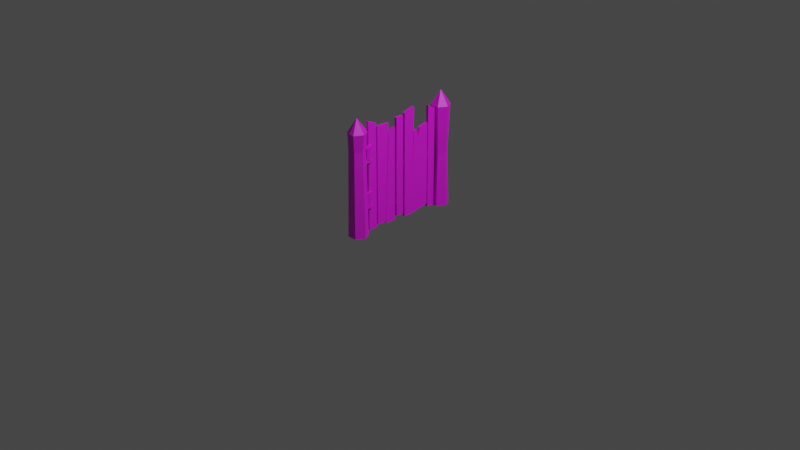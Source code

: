# Source: gate_1.blend  (saved by Blender 2.92.15; exported with 4.5.12 LTS)
import bpy
from mathutils import Matrix  # noqa: F401  (used for matrix-valued properties, if any)

bpy.ops.wm.read_factory_settings(use_empty=True)
scene = bpy.context.scene
scene.name = 'Scene'

# ---- collections
col_collection = bpy.data.collections.new('Collection'); scene.collection.children.link(col_collection)

# ---- images (referenced by path relative to the original .blend; pixels are not part of the script)
import os
ASSET_DIR = os.environ.get("B2B_ASSET_DIR", "")  # directory of the original .blend (textures are referenced by path, not embedded)
HERE = os.path.dirname(os.path.abspath(__file__))  # packed textures are extracted next to this script under _unpacked/

def load_image(name, relpath, width, height, colorspace="sRGB"):
    """Load a texture the original file referenced (path relative to the .blend, or extracted next to this script)."""
    p = next((c for c in (os.path.join(HERE, relpath), os.path.join(ASSET_DIR, relpath)) if relpath and os.path.exists(c)), "")
    if p:
        img = bpy.data.images.load(p, check_existing=True)
        img.name = name
    else:  # same state as the original file: an image datablock whose file is absent (Cycles renders it pink)
        img = bpy.data.images.new(name, width, height)
        img.source = "FILE"
        img.filepath = "//" + (relpath or name)
    img.colorspace_settings.name = colorspace
    return img
img_bigpalette_png = load_image('BigPalette.png', 'BigPalette.png', 1024, 1024, 'sRGB')

# ---- materials (node trees are filled in below, after node groups)
mat_bigpalette = bpy.data.materials.new('BigPalette')
mat_bigpalette.use_transparent_shadow = False
mat_bigpalette.diffuse_color = (1.0, 1.0, 1.0, 1.0)
mat_bigpalette.roughness = 0.5528
mat_bigpalette.specular_intensity = 1.0

# ---- material node trees
mat_bigpalette.use_nodes = True; mat_bigpalette.node_tree.nodes.clear()
_N = mat_bigpalette.node_tree.nodes; _L = mat_bigpalette.node_tree.links
n0 = _N.new('ShaderNodeBsdfPrincipled'); n0.name = 'Principled BSDF'; n0.location = (10, 300)
n0.distribution = 'GGX'
n0.subsurface_method = 'BURLEY'
n0.inputs[2].default_value = 0.5528
n0.inputs[3].default_value = 1.45
n0.inputs[13].default_value = 1.0
n0.inputs[27].default_value = (0.0, 0.0, 0.0, 1.0)
n0.inputs[28].default_value = 1.0
n1 = _N.new('ShaderNodeOutputMaterial'); n1.name = 'Material Output'; n1.location = (300, 300)
n2 = _N.new('ShaderNodeNormalMap'); n2.name = 'Normal Map'; n2.location = (-300, -300)
n2.label = 'Normal/Map'
n3 = _N.new('ShaderNodeTexImage'); n3.name = 'Image Texture'; n3.location = (-300, 600)
n3.image = img_bigpalette_png
_L.new(n0.outputs[0], n1.inputs[0])
_L.new(n2.outputs[0], n0.inputs[5])
_L.new(n3.outputs[0], n0.inputs[0])
n1.is_active_output = True

# ---- world
world_world = bpy.data.worlds.new('World'); scene.world = world_world
world_world.use_nodes = True; world_world.node_tree.nodes.clear()
_N = world_world.node_tree.nodes; _L = world_world.node_tree.links
n0 = _N.new('ShaderNodeOutputWorld'); n0.name = 'World Output'; n0.location = (300, 300)
n1 = _N.new('ShaderNodeBackground'); n1.name = 'Background'; n1.location = (10, 300)
n1.inputs[0].default_value = (0.05088, 0.05088, 0.05088, 1.0)
_L.new(n1.outputs[0], n0.inputs[0])
n0.is_active_output = True
world_world.color = (0.05088, 0.05088, 0.05088)
world_world.use_sun_shadow = False
world_world.sun_shadow_jitter_overblur = 0.0

# ---- cameras
cam_camera = bpy.data.cameras.new('Camera')
cam_camera.clip_end = 100.0
cam_camera.ortho_scale = 7.314

# ---- lights
light_light = bpy.data.lights.new('Light', 'POINT')
light_light.transmission_factor = 0.0
light_light.energy = 1000.0
light_light.shadow_soft_size = 0.1
light_light.shadow_maximum_resolution = 0.006
light_light.use_absolute_resolution = True

# ---- meshes
me_mesh_001 = bpy.data.meshes.new('Mesh.001')
me_mesh_001.from_pydata([(5.13, 0.2415, 45.78), (-5.13, 0.2415, 45.78), (-10.26, 0.2415, 54.67), (-5.13, 0.2415, 63.56), (5.13, 0.2415, 63.56), (10.26, 0.2415, 54.67), (5.13, 108.7, 45.78), (-5.13, 108.7, 45.78), (-10.26, 108.7, 54.67), (-3.327, 109.2, 60.92), (5.13, 108.7, 63.56), (10.26, 108.7, 54.67), (-2.655e-06, 122.9, 54.67), (-4.219, 90.6, 61.98), (-8.438, 90.6, 54.67), (-4.219, 90.6, 47.36), (4.219, 90.6, 47.36), (8.438, 90.6, 54.67), (4.219, 90.6, 61.98), (-6.889, 108.7, 60.51), (-1.045, 108.7, 63.56), (3.377, 26.14, 39.18), (-0.275, 26.14, 36.93), (-3.547, 26.14, 39.7), (-1.917, 26.14, 43.67), (2.362, 26.14, 43.35), (3.377, 28.69, 39.18), (-0.275, 28.69, 36.93), (-3.547, 28.69, 39.7), (-1.917, 28.69, 43.67), (2.362, 28.69, 43.35), (-4.968e-15, 26.14, 40.57), (-4.968e-15, 28.69, 40.57), (-1.917, 26.14, 48.38), (2.362, 26.14, 48.06), (2.362, 28.69, 48.06), (-1.917, 28.69, 48.38), (3.377, 74.45, 39.18), (-0.275, 74.45, 36.93), (-3.547, 74.45, 39.7), (-1.917, 74.45, 43.67), (2.362, 74.45, 43.35), (3.377, 77.0, 39.18), (-0.275, 77.0, 36.93), (-3.547, 77.0, 39.7), (-1.917, 77.0, 43.67), (2.362, 77.0, 43.35), (-4.968e-15, 74.45, 40.57), (-4.968e-15, 77.0, 40.57), (-1.917, 74.45, 48.38), (2.362, 74.45, 48.06), (2.362, 77.0, 48.06), (-1.917, 77.0, 48.38), (0.7991, 77.41, 37.94), (-1.65, 77.41, 37.94), (-3.3, 77.41, 40.8), (-1.65, 77.41, 43.66), (1.65, 77.41, 43.66), (3.3, 77.41, 40.8), (0.7991, 89.04, 37.94), (-1.65, 89.04, 37.94), (-3.3, 89.04, 40.8), (-1.65, 89.04, 43.66), (1.65, 89.04, 43.66), (3.3, 89.04, 40.8), (-2.655e-06, 77.41, 40.8), (-2.655e-06, 89.04, 40.8), (-1.528, 1.727, -38.28), (1.528, 1.727, -38.28), (-1.528, 112.1, -38.28), (1.528, 112.1, -38.28), (-1.528, 108.1, -47.01), (1.528, 108.1, -47.01), (-1.528, 1.727, -47.01), (1.528, 1.727, -47.01), (3.377, 40.71, 39.18), (-0.275, 40.71, 36.93), (-3.547, 40.71, 39.7), (-1.917, 40.71, 43.67), (2.362, 40.71, 43.35), (3.377, 43.26, 39.18), (-0.275, 43.26, 36.93), (-3.547, 43.26, 39.7), (-1.917, 43.26, 43.67), (2.362, 43.26, 43.35), (-4.968e-15, 40.71, 40.57), (-4.968e-15, 43.26, 40.57), (-1.917, 40.71, 48.38), (2.362, 40.71, 48.06), (2.362, 43.26, 48.06), (-1.917, 43.26, 48.38), (3.377, 89.28, 39.18), (-0.275, 89.28, 36.93), (-3.547, 89.28, 39.7), (-1.917, 89.28, 43.67), (2.362, 89.28, 43.35), (3.377, 91.82, 39.18), (-0.275, 91.82, 36.93), (-3.547, 91.82, 39.7), (-1.917, 91.82, 43.67), (2.362, 91.82, 43.35), (-4.968e-15, 89.28, 40.57), (-4.968e-15, 91.82, 40.57), (-1.917, 89.28, 48.38), (2.362, 89.28, 48.06), (2.362, 91.82, 48.06), (-1.917, 91.82, 48.38), (-2.302, 1.727, 18.63), (0.7543, 1.727, 18.63), (-2.302, 96.84, 14.64), (0.7543, 96.84, 14.64), (-2.302, 101.5, 6.549), (0.7543, 101.5, 6.549), (-2.302, 1.727, 6.549), (0.7543, 1.727, 6.549), (-4.788, 19.2, 39.63), (-0.1317, 17.19, 39.63), (-4.788, 23.6, 39.63), (-0.1317, 25.61, 39.63), (-4.787, 23.6, -42.3), (-0.1328, 25.61, -42.3), (-4.787, 19.2, -42.3), (-0.1328, 17.19, -42.3), (-3.811, 22.68, 23.06), (-3.811, 20.12, 23.06), (-1.109, 18.96, 23.06), (-1.109, 23.85, 23.06), (-4.733, 59.05, 39.63), (-0.1867, 57.08, 39.63), (-4.733, 63.34, 39.63), (-0.1867, 65.31, 39.63), (-5.236, 63.81, -42.3), (0.3159, 66.21, -42.3), (-5.236, 58.57, -42.3), (0.3159, 56.17, -42.3), (-1.175, 63.52, -9.604), (-3.745, 62.41, -9.604), (-3.745, 59.98, -9.604), (-1.175, 58.87, -9.604), (5.13, 0.2416, -65.72), (-5.13, 0.2416, -65.72), (-10.26, 0.2416, -56.84), (-5.13, 0.2416, -47.95), (5.13, 0.2416, -47.95), (10.26, 0.2416, -56.84), (5.13, 108.7, -65.72), (-5.13, 108.7, -65.72), (-10.26, 108.7, -56.84), (-5.13, 108.7, -47.95), (5.13, 108.7, -47.95), (10.26, 108.7, -56.84), (-2.655e-06, 124.4, -56.84), (-8.026, 58.12, -56.84), (-4.013, 58.12, -63.79), (4.013, 58.12, -63.79), (8.026, 58.12, -56.84), (4.013, 58.12, -49.89), (-4.013, 58.12, -49.89), (0.6825, 28.84, 37.94), (-1.65, 28.84, 37.94), (-3.3, 28.84, 40.8), (-1.65, 28.84, 43.66), (1.65, 28.84, 43.66), (3.3, 28.84, 40.8), (0.6825, 40.47, 37.94), (-1.65, 40.47, 37.94), (-3.3, 40.47, 40.8), (-1.65, 40.47, 43.66), (1.65, 40.47, 43.66), (3.3, 40.47, 40.8), (-2.655e-06, 28.84, 40.8), (-2.655e-06, 40.47, 40.8), (-1.528, 1.727, -15.47), (1.528, 1.727, -15.47), (-1.528, 89.87, -18.46), (1.528, 89.87, -18.46), (-1.528, 94.52, -37.16), (1.528, 94.52, -37.16), (-1.528, 5.421, -37.16), (1.528, 5.421, -37.16), (1.528, 91.94, -26.78), (-1.528, 91.87, -26.52), (-1.528, 83.84, -24.02), (-1.528, 90.86, -22.47), (1.528, 90.81, -22.24), (1.528, 84.05, -24.02), (-1.528, 4.192, 30.08), (1.528, 4.192, 30.08), (-1.528, 108.1, 30.08), (1.528, 108.1, 30.08), (1.528, 108.1, 15.56), (-1.528, 4.192, 19.54), (1.528, 4.192, 19.54), (-0.7641, 108.1, 15.56), (-1.528, 108.1, 19.19), (-1.528, 82.15, 16.55), (-0.8138, 1.727, -5.381), (2.243, 1.727, -5.381), (-0.8138, 112.8, -5.381), (2.243, 112.8, -5.381), (-0.8138, 116.4, -17.94), (2.243, 116.4, -17.94), (-0.8138, 1.727, -14.95), (2.243, 1.727, -14.95), (-1.947, 1.727, 41.17), (1.11, 1.727, 41.17), (-1.947, 116.1, 41.17), (1.11, 116.1, 41.17), (-1.947, 112.1, 31.25), (1.11, 112.1, 31.25), (-1.947, 1.727, 31.25), (1.11, 1.727, 31.25), (-1.528, 5.24, 4.886), (1.528, 5.24, 4.886), (-1.528, 110.5, 4.886), (1.528, 110.5, 4.886), (-1.528, 110.5, -3.769), (1.528, 110.5, -3.769), (-1.528, 5.24, -3.769), (1.528, 5.24, -3.769)], [], [(0, 1, 16), (16, 1, 15), (1, 2, 15), (15, 2, 14), (2, 3, 14), (14, 3, 13), (3, 4, 13), (13, 4, 18), (4, 5, 18), (18, 5, 17), (5, 0, 17), (17, 0, 16), (6, 7, 12), (7, 8, 12), (12, 19, 9), (9, 20, 12), (10, 11, 12), (11, 6, 12), (19, 13, 9), (15, 14, 7), (7, 14, 8), (16, 15, 6), (6, 15, 7), (17, 16, 11), (11, 16, 6), (18, 17, 10), (10, 17, 11), (13, 20, 9), (8, 19, 12), (13, 19, 14), (14, 19, 8), (13, 18, 20), (20, 18, 10), (12, 20, 10), (21, 22, 26), (26, 22, 27), (22, 23, 27), (27, 23, 28), (23, 24, 28), (28, 24, 29), (25, 21, 30), (30, 21, 26), (22, 21, 31), (23, 22, 31), (24, 23, 31), (25, 24, 31), (21, 25, 31), (26, 27, 32), (27, 28, 32), (28, 29, 32), (29, 30, 32), (30, 26, 32), (25, 34, 24), (24, 34, 33), (25, 30, 34), (34, 30, 35), (30, 29, 35), (35, 29, 36), (29, 24, 36), (36, 24, 33), (37, 38, 42), (42, 38, 43), (38, 39, 43), (43, 39, 44), (39, 40, 44), (44, 40, 45), (41, 37, 46), (46, 37, 42), (38, 37, 47), (39, 38, 47), (40, 39, 47), (41, 40, 47), (37, 41, 47), (42, 43, 48), (43, 44, 48), (44, 45, 48), (45, 46, 48), (46, 42, 48), (41, 50, 40), (40, 50, 49), (41, 46, 50), (50, 46, 51), (46, 45, 51), (51, 45, 52), (45, 40, 52), (52, 40, 49), (54, 55, 60), (60, 55, 61), (55, 56, 61), (61, 56, 62), (57, 58, 63), (63, 58, 64), (58, 53, 64), (64, 53, 59), (54, 53, 65), (55, 54, 65), (56, 55, 65), (57, 56, 65), (58, 57, 65), (53, 58, 65), (59, 60, 66), (60, 61, 66), (61, 62, 66), (62, 63, 66), (63, 64, 66), (64, 59, 66), (62, 56, 63), (63, 56, 57), (67, 68, 69), (69, 68, 70), (69, 70, 71), (71, 70, 72), (71, 72, 73), (73, 72, 74), (73, 74, 67), (67, 74, 68), (74, 72, 68), (68, 72, 70), (73, 67, 71), (71, 67, 69), (75, 76, 80), (80, 76, 81), (76, 77, 81), (81, 77, 82), (77, 78, 82), (82, 78, 83), (79, 75, 84), (84, 75, 80), (76, 75, 85), (77, 76, 85), (78, 77, 85), (79, 78, 85), (75, 79, 85), (80, 81, 86), (81, 82, 86), (82, 83, 86), (83, 84, 86), (84, 80, 86), (79, 88, 78), (78, 88, 87), (79, 84, 88), (88, 84, 89), (84, 83, 89), (89, 83, 90), (83, 78, 90), (90, 78, 87), (91, 92, 96), (96, 92, 97), (92, 93, 97), (97, 93, 98), (93, 94, 98), (98, 94, 99), (95, 91, 100), (100, 91, 96), (92, 91, 101), (93, 92, 101), (94, 93, 101), (95, 94, 101), (91, 95, 101), (96, 97, 102), (97, 98, 102), (98, 99, 102), (99, 100, 102), (100, 96, 102), (95, 104, 94), (94, 104, 103), (95, 100, 104), (104, 100, 105), (100, 99, 105), (105, 99, 106), (99, 94, 106), (106, 94, 103), (107, 108, 109), (109, 108, 110), (109, 110, 111), (111, 110, 112), (111, 112, 113), (113, 112, 114), (113, 114, 107), (107, 114, 108), (108, 114, 110), (110, 114, 112), (107, 109, 113), (113, 109, 111), (115, 116, 117), (117, 116, 118), (118, 126, 117), (117, 126, 123), (119, 120, 121), (121, 120, 122), (124, 125, 115), (115, 125, 116), (116, 125, 118), (118, 125, 126), (124, 115, 123), (123, 115, 117), (121, 124, 119), (119, 124, 123), (122, 125, 121), (121, 125, 124), (126, 125, 120), (120, 125, 122), (123, 126, 119), (119, 126, 120), (127, 128, 129), (129, 128, 130), (130, 135, 129), (129, 135, 136), (131, 132, 133), (133, 132, 134), (137, 138, 127), (127, 138, 128), (128, 138, 130), (130, 138, 135), (137, 127, 136), (136, 127, 129), (136, 135, 131), (131, 135, 132), (133, 137, 131), (131, 137, 136), (134, 138, 133), (133, 138, 137), (135, 138, 132), (132, 138, 134), (139, 140, 154), (154, 140, 153), (140, 141, 153), (153, 141, 152), (141, 142, 152), (152, 142, 157), (142, 143, 157), (157, 143, 156), (143, 144, 156), (156, 144, 155), (144, 139, 155), (155, 139, 154), (145, 146, 151), (146, 147, 151), (147, 148, 151), (148, 149, 151), (149, 150, 151), (150, 145, 151), (153, 152, 146), (146, 152, 147), (154, 153, 145), (145, 153, 146), (155, 154, 150), (150, 154, 145), (156, 155, 149), (149, 155, 150), (157, 156, 148), (148, 156, 149), (152, 157, 147), (147, 157, 148), (159, 160, 165), (165, 160, 166), (160, 161, 166), (166, 161, 167), (162, 163, 168), (168, 163, 169), (163, 158, 169), (169, 158, 164), (159, 158, 170), (160, 159, 170), (161, 160, 170), (162, 161, 170), (163, 162, 170), (158, 163, 170), (164, 165, 171), (165, 166, 171), (166, 167, 171), (167, 168, 171), (168, 169, 171), (169, 164, 171), (167, 161, 168), (168, 161, 162), (172, 173, 174), (174, 173, 175), (176, 177, 178), (178, 177, 179), (178, 179, 172), (172, 179, 173), (181, 180, 176), (176, 180, 177), (178, 182, 176), (182, 181, 176), (183, 182, 174), (174, 182, 172), (178, 172, 182), (175, 184, 174), (174, 184, 183), (184, 175, 185), (175, 173, 185), (173, 179, 185), (177, 180, 179), (180, 185, 179), (182, 185, 181), (181, 185, 180), (182, 183, 185), (185, 183, 184), (186, 187, 188), (188, 187, 189), (191, 192, 186), (186, 192, 187), (187, 192, 189), (189, 192, 190), (195, 194, 193), (189, 190, 194), (194, 190, 193), (195, 192, 191), (195, 188, 194), (191, 186, 195), (195, 186, 188), (188, 189, 194), (193, 190, 195), (195, 190, 192), (196, 197, 198), (198, 197, 199), (198, 199, 200), (200, 199, 201), (200, 201, 202), (202, 201, 203), (202, 203, 196), (196, 203, 197), (197, 203, 199), (199, 203, 201), (196, 198, 202), (202, 198, 200), (204, 205, 206), (206, 205, 207), (206, 207, 208), (208, 207, 209), (208, 209, 210), (210, 209, 211), (210, 211, 204), (204, 211, 205), (211, 209, 205), (205, 209, 207), (210, 204, 208), (208, 204, 206), (212, 213, 214), (214, 213, 215), (214, 215, 216), (216, 215, 217), (216, 217, 218), (218, 217, 219), (218, 219, 212), (212, 219, 213), (213, 219, 215), (215, 219, 217), (218, 212, 216), (216, 212, 214)])
me_mesh_001.polygons.foreach_set('use_smooth', [True] * 352)
_k = set([(0, 1), (0, 5), (0, 16), (1, 2), (1, 15), (2, 3), (2, 14), (3, 4), (3, 13), (4, 5), (4, 18), (5, 17), (6, 7), (6, 11), (6, 12), (6, 16), (7, 8), (7, 12), (7, 15), (8, 12), (8, 14), (8, 19), (9, 12), (9, 13), (9, 19), (9, 20), (10, 11), (10, 12), (10, 18), (10, 20), (11, 12), (11, 17), (12, 19), (12, 20), (13, 14), (13, 18), (13, 19), (13, 20), (14, 15), (15, 16), (16, 17), (17, 18), (21, 22), (21, 25), (21, 26), (22, 23), (22, 27), (23, 24), (23, 28), (24, 29), (24, 33), (25, 30), (25, 34), (26, 27), (26, 30), (27, 28), (28, 29), (29, 36), (30, 35), (33, 34), (33, 36), (34, 35), (35, 36), (37, 38), (37, 41), (37, 42), (38, 39), (38, 43), (39, 40), (39, 44), (40, 45), (40, 49), (41, 46), (41, 50), (42, 43), (42, 46), (43, 44), (44, 45), (45, 52), (46, 51), (49, 50), (49, 52), (50, 51), (51, 52), (53, 54), (53, 58), (53, 59), (54, 55), (54, 60), (55, 56), (55, 61), (56, 57), (56, 62), (57, 58), (57, 63), (58, 64), (59, 60), (59, 64), (60, 61), (61, 62), (62, 63), (63, 64), (67, 68), (67, 69), (67, 73), (68, 70), (68, 74), (69, 70), (69, 71), (70, 72), (71, 72), (71, 73), (72, 74), (73, 74), (75, 76), (75, 79), (75, 80), (76, 77), (76, 81), (77, 78), (77, 82), (78, 83), (78, 87), (79, 84), (79, 88), (80, 81), (80, 84), (81, 82), (82, 83), (83, 90), (84, 89), (87, 88), (87, 90), (88, 89), (89, 90), (91, 92), (91, 95), (91, 96), (92, 93), (92, 97), (93, 94), (93, 98), (94, 99), (94, 103), (95, 100), (95, 104), (96, 97), (96, 100), (97, 98), (98, 99), (99, 106), (100, 105), (103, 104), (103, 106), (104, 105), (105, 106), (107, 108), (107, 109), (107, 113), (108, 110), (108, 114), (109, 110), (109, 111), (110, 112), (111, 112), (111, 113), (112, 114), (113, 114), (115, 116), (115, 117), (115, 124), (116, 118), (116, 125), (117, 118), (117, 123), (118, 126), (119, 120), (119, 121), (119, 123), (120, 122), (120, 126), (121, 122), (121, 124), (122, 125), (123, 124), (123, 126), (124, 125), (125, 126), (127, 128), (127, 129), (127, 137), (128, 130), (128, 138), (129, 130), (129, 136), (130, 135), (131, 132), (131, 133), (131, 136), (132, 134), (132, 135), (133, 134), (133, 137), (134, 138), (135, 136), (135, 138), (136, 137), (137, 138), (139, 140), (139, 144), (139, 154), (140, 141), (140, 153), (141, 142), (141, 152), (142, 143), (142, 157), (143, 144), (143, 156), (144, 155), (145, 146), (145, 150), (145, 151), (145, 154), (146, 147), (146, 151), (146, 153), (147, 148), (147, 151), (147, 152), (148, 149), (148, 151), (148, 157), (149, 150), (149, 151), (149, 156), (150, 151), (150, 155), (152, 153), (152, 157), (153, 154), (154, 155), (155, 156), (156, 157), (158, 159), (158, 163), (158, 164), (159, 160), (159, 165), (160, 161), (160, 166), (161, 162), (161, 167), (162, 163), (162, 168), (163, 169), (164, 165), (164, 169), (165, 166), (166, 167), (167, 168), (168, 169), (172, 173), (172, 174), (172, 178), (173, 175), (173, 179), (174, 175), (174, 183), (175, 184), (176, 177), (176, 178), (176, 181), (177, 179), (177, 180), (178, 179), (180, 181), (180, 185), (181, 182), (182, 183), (182, 185), (183, 184), (184, 185), (186, 187), (186, 188), (186, 191), (187, 189), (187, 192), (188, 189), (188, 194), (189, 190), (190, 192), (190, 193), (191, 192), (191, 195), (193, 194), (193, 195), (194, 195), (196, 197), (196, 198), (196, 202), (197, 199), (197, 203), (198, 199), (198, 200), (199, 201), (200, 201), (200, 202), (201, 203), (202, 203), (204, 205), (204, 206), (204, 210), (205, 207), (205, 211), (206, 207), (206, 208), (207, 209), (208, 209), (208, 210), (209, 211), (210, 211), (212, 213), (212, 214), (212, 218), (213, 215), (213, 219), (214, 215), (214, 216), (215, 217), (216, 217), (216, 218), (217, 219), (218, 219)])
me_mesh_001.attributes.new('sharp_edge', 'BOOLEAN', 'EDGE').data.foreach_set('value', [ (min(e.vertices), max(e.vertices)) in _k for e in me_mesh_001.edges])
_uv = me_mesh_001.uv_layers.new(name='map1')
_uv.uv.foreach_set('vector', [0.008156, 0.74, 0.009133, 0.7399, 0.008723, 0.7486, 0.008723, 0.7486, 0.009133, 0.7399, 0.00953, 0.7485, 0.009133, 0.7399, 0.01011, 0.7399, 0.00953, 0.7485, 0.00953, 0.7485, 0.01011, 0.7399, 0.01034, 0.7485, 0.01011, 0.7399, 0.01108, 0.7399, 0.01034, 0.7485, 0.01034, 0.7485, 0.01108, 0.7399, 0.01603, 0.7494, 0.01108, 0.7399, 0.01206, 0.7399, 0.01603, 0.7494, 0.01603, 0.7494, 0.01206, 0.7399, 0.01195, 0.7485, 0.01206, 0.7399, 0.01304, 0.7399, 0.01195, 0.7485, 0.01195, 0.7485, 0.01304, 0.7399, 0.01276, 0.7485, 0.01304, 0.7399, 0.01401, 0.7399, 0.01276, 0.7485, 0.01276, 0.7485, 0.01401, 0.7399, 0.01357, 0.7485, 0.136, 0.7503, 0.1332, 0.7503, 0.1346, 0.7478, 0.1332, 0.7503, 0.1319, 0.7479, 0.1346, 0.7478, 0.1346, 0.7478, 0.1328, 0.7464, 0.1332, 0.7456, 0.1332, 0.7456, 0.1343, 0.7456, 0.1346, 0.7478, 0.136, 0.7456, 0.1373, 0.7479, 0.1346, 0.7478, 0.1373, 0.7479, 0.136, 0.7503, 0.1346, 0.7478, 0.1338, 0.7495, 0.1345, 0.7463, 0.1345, 0.7495, 0.00953, 0.7485, 0.01034, 0.7485, 0.0144, 0.7513, 0.0144, 0.7513, 0.01034, 0.7485, 0.01536, 0.7512, 0.008723, 0.7486, 0.00953, 0.7485, 0.01343, 0.7512, 0.01343, 0.7512, 0.00953, 0.7485, 0.0144, 0.7513, 0.01276, 0.7485, 0.01357, 0.7485, 0.01767, 0.7513, 0.01767, 0.7513, 0.01357, 0.7485, 0.01865, 0.7512, 0.01195, 0.7485, 0.01276, 0.7485, 0.01671, 0.7512, 0.01671, 0.7512, 0.01276, 0.7485, 0.01767, 0.7513, 0.1345, 0.7463, 0.1354, 0.7495, 0.1345, 0.7495, 0.1319, 0.7479, 0.1328, 0.7464, 0.1346, 0.7478, 0.01603, 0.7494, 0.01599, 0.7512, 0.01034, 0.7485, 0.01034, 0.7485, 0.01599, 0.7512, 0.01536, 0.7512, 0.01603, 0.7494, 0.01195, 0.7485, 0.01613, 0.7512, 0.01613, 0.7512, 0.01195, 0.7485, 0.01671, 0.7512, 0.1346, 0.7478, 0.1343, 0.7456, 0.136, 0.7456, 0.2217, 0.7057, 0.2217, 0.7066, 0.2212, 0.7057, 0.2212, 0.7057, 0.2217, 0.7066, 0.2212, 0.7066, 0.2217, 0.7066, 0.2217, 0.7074, 0.2212, 0.7066, 0.2212, 0.7066, 0.2217, 0.7074, 0.2212, 0.7074, 0.2217, 0.7074, 0.2217, 0.7082, 0.2212, 0.7074, 0.2212, 0.7074, 0.2217, 0.7082, 0.2212, 0.7082, 0.2225, 0.7082, 0.2225, 0.7073, 0.223, 0.7082, 0.223, 0.7082, 0.2225, 0.7073, 0.223, 0.7073, 0.2223, 0.7071, 0.223, 0.7076, 0.2223, 0.7078, 0.2216, 0.7076, 0.2223, 0.7071, 0.2223, 0.7078, 0.2219, 0.7084, 0.2216, 0.7076, 0.2223, 0.7078, 0.2227, 0.7084, 0.2219, 0.7084, 0.2223, 0.7078, 0.223, 0.7076, 0.2227, 0.7084, 0.2223, 0.7078, 0.2217, 0.7074, 0.2225, 0.7072, 0.2223, 0.7078, 0.2225, 0.7072, 0.223, 0.7078, 0.2223, 0.7078, 0.223, 0.7078, 0.2225, 0.7085, 0.2223, 0.7078, 0.2225, 0.7085, 0.2217, 0.7082, 0.2223, 0.7078, 0.2217, 0.7082, 0.2217, 0.7074, 0.2223, 0.7078, 0.2225, 0.7082, 0.2225, 0.7091, 0.2217, 0.7082, 0.2217, 0.7082, 0.2225, 0.7091, 0.2217, 0.7092, 0.2225, 0.7082, 0.223, 0.7082, 0.2225, 0.7091, 0.2225, 0.7091, 0.223, 0.7082, 0.223, 0.7091, 0.223, 0.7082, 0.2238, 0.7082, 0.223, 0.7091, 0.223, 0.7091, 0.2238, 0.7082, 0.2238, 0.7092, 0.2212, 0.7082, 0.2217, 0.7082, 0.2212, 0.7092, 0.2212, 0.7092, 0.2217, 0.7082, 0.2217, 0.7092, 0.2217, 0.7057, 0.2217, 0.7066, 0.2212, 0.7057, 0.2212, 0.7057, 0.2217, 0.7066, 0.2212, 0.7066, 0.2217, 0.7066, 0.2217, 0.7074, 0.2212, 0.7066, 0.2212, 0.7066, 0.2217, 0.7074, 0.2212, 0.7074, 0.2217, 0.7074, 0.2217, 0.7082, 0.2212, 0.7074, 0.2212, 0.7074, 0.2217, 0.7082, 0.2212, 0.7082, 0.2225, 0.7082, 0.2225, 0.7073, 0.223, 0.7082, 0.223, 0.7082, 0.2225, 0.7073, 0.223, 0.7073, 0.2223, 0.7071, 0.223, 0.7076, 0.2223, 0.7078, 0.2216, 0.7076, 0.2223, 0.7071, 0.2223, 0.7078, 0.2219, 0.7084, 0.2216, 0.7076, 0.2223, 0.7078, 0.2227, 0.7084, 0.2219, 0.7084, 0.2223, 0.7078, 0.223, 0.7076, 0.2227, 0.7084, 0.2223, 0.7078, 0.2217, 0.7074, 0.2225, 0.7072, 0.2223, 0.7078, 0.2225, 0.7072, 0.223, 0.7078, 0.2223, 0.7078, 0.223, 0.7078, 0.2225, 0.7085, 0.2223, 0.7078, 0.2225, 0.7085, 0.2217, 0.7082, 0.2223, 0.7078, 0.2217, 0.7082, 0.2217, 0.7074, 0.2223, 0.7078, 0.2225, 0.7082, 0.2225, 0.7091, 0.2217, 0.7082, 0.2217, 0.7082, 0.2225, 0.7091, 0.2217, 0.7092, 0.2225, 0.7082, 0.223, 0.7082, 0.2225, 0.7091, 0.2225, 0.7091, 0.223, 0.7082, 0.223, 0.7091, 0.223, 0.7082, 0.2238, 0.7082, 0.223, 0.7091, 0.223, 0.7091, 0.2238, 0.7082, 0.2238, 0.7092, 0.2212, 0.7082, 0.2217, 0.7082, 0.2212, 0.7092, 0.2212, 0.7092, 0.2217, 0.7082, 0.2217, 0.7092, 0.2077, 0.7005, 0.2074, 0.6998, 0.209, 0.7004, 0.209, 0.7004, 0.2074, 0.6998, 0.2093, 0.6998, 0.2074, 0.6998, 0.2075, 0.699, 0.2093, 0.6998, 0.2093, 0.6998, 0.2075, 0.699, 0.2092, 0.699, 0.2075, 0.7025, 0.2075, 0.7017, 0.2093, 0.7025, 0.2093, 0.7025, 0.2075, 0.7017, 0.2093, 0.7017, 0.2075, 0.7017, 0.2078, 0.7011, 0.2093, 0.7017, 0.2093, 0.7017, 0.2078, 0.7011, 0.209, 0.701, 0.2077, 0.7005, 0.2078, 0.7011, 0.2072, 0.7008, 0.2074, 0.6998, 0.2077, 0.7005, 0.2072, 0.7008, 0.2066, 0.7003, 0.2074, 0.6998, 0.2072, 0.7008, 0.2066, 0.7013, 0.2066, 0.7003, 0.2072, 0.7008, 0.2075, 0.7017, 0.2066, 0.7013, 0.2072, 0.7008, 0.2078, 0.7011, 0.2075, 0.7017, 0.2072, 0.7008, 0.209, 0.701, 0.209, 0.7004, 0.2096, 0.7007, 0.209, 0.7004, 0.2093, 0.6998, 0.2096, 0.7007, 0.2093, 0.6998, 0.2102, 0.7002, 0.2096, 0.7007, 0.2102, 0.7002, 0.2102, 0.7012, 0.2096, 0.7007, 0.2102, 0.7012, 0.2093, 0.7017, 0.2096, 0.7007, 0.2093, 0.7017, 0.209, 0.701, 0.2096, 0.7007, 0.2092, 0.699, 0.2066, 0.7003, 0.2102, 0.7012, 0.2102, 0.7012, 0.2066, 0.7003, 0.2075, 0.7025, 0.00848, 0.7478, 0.00848, 0.7472, 0.01699, 0.7478, 0.01699, 0.7478, 0.00848, 0.7472, 0.01699, 0.7472, 0.01743, 0.7485, 0.01743, 0.7492, 0.01668, 0.7485, 0.01668, 0.7485, 0.01743, 0.7492, 0.01668, 0.7492, 0.01668, 0.7485, 0.01668, 0.7492, 0.00848, 0.7485, 0.00848, 0.7485, 0.01668, 0.7492, 0.00848, 0.7492, 0.00848, 0.7485, 0.00848, 0.7492, 0.007799, 0.7485, 0.007799, 0.7485, 0.00848, 0.7492, 0.007799, 0.7492, 0.00848, 0.7465, 0.01668, 0.7465, 0.00848, 0.7472, 0.00848, 0.7472, 0.01668, 0.7465, 0.01699, 0.7472, 0.00848, 0.7485, 0.00848, 0.7478, 0.01668, 0.7485, 0.01668, 0.7485, 0.00848, 0.7478, 0.01699, 0.7478, 0.2217, 0.7057, 0.2217, 0.7066, 0.2212, 0.7057, 0.2212, 0.7057, 0.2217, 0.7066, 0.2212, 0.7066, 0.2217, 0.7066, 0.2217, 0.7074, 0.2212, 0.7066, 0.2212, 0.7066, 0.2217, 0.7074, 0.2212, 0.7074, 0.2217, 0.7074, 0.2217, 0.7082, 0.2212, 0.7074, 0.2212, 0.7074, 0.2217, 0.7082, 0.2212, 0.7082, 0.2225, 0.7082, 0.2225, 0.7073, 0.223, 0.7082, 0.223, 0.7082, 0.2225, 0.7073, 0.223, 0.7073, 0.2223, 0.7071, 0.223, 0.7076, 0.2223, 0.7078, 0.2216, 0.7076, 0.2223, 0.7071, 0.2223, 0.7078, 0.2219, 0.7084, 0.2216, 0.7076, 0.2223, 0.7078, 0.2227, 0.7084, 0.2219, 0.7084, 0.2223, 0.7078, 0.223, 0.7076, 0.2227, 0.7084, 0.2223, 0.7078, 0.2217, 0.7074, 0.2225, 0.7072, 0.2223, 0.7078, 0.2225, 0.7072, 0.223, 0.7078, 0.2223, 0.7078, 0.223, 0.7078, 0.2225, 0.7085, 0.2223, 0.7078, 0.2225, 0.7085, 0.2217, 0.7082, 0.2223, 0.7078, 0.2217, 0.7082, 0.2217, 0.7074, 0.2223, 0.7078, 0.2225, 0.7082, 0.2225, 0.7091, 0.2217, 0.7082, 0.2217, 0.7082, 0.2225, 0.7091, 0.2217, 0.7092, 0.2225, 0.7082, 0.223, 0.7082, 0.2225, 0.7091, 0.2225, 0.7091, 0.223, 0.7082, 0.223, 0.7091, 0.223, 0.7082, 0.2238, 0.7082, 0.223, 0.7091, 0.223, 0.7091, 0.2238, 0.7082, 0.2238, 0.7092, 0.2212, 0.7082, 0.2217, 0.7082, 0.2212, 0.7092, 0.2212, 0.7092, 0.2217, 0.7082, 0.2217, 0.7092, 0.2217, 0.7057, 0.2217, 0.7066, 0.2212, 0.7057, 0.2212, 0.7057, 0.2217, 0.7066, 0.2212, 0.7066, 0.2217, 0.7066, 0.2217, 0.7074, 0.2212, 0.7066, 0.2212, 0.7066, 0.2217, 0.7074, 0.2212, 0.7074, 0.2217, 0.7074, 0.2217, 0.7082, 0.2212, 0.7074, 0.2212, 0.7074, 0.2217, 0.7082, 0.2212, 0.7082, 0.2225, 0.7082, 0.2225, 0.7073, 0.223, 0.7082, 0.223, 0.7082, 0.2225, 0.7073, 0.223, 0.7073, 0.2223, 0.7071, 0.223, 0.7076, 0.2223, 0.7078, 0.2216, 0.7076, 0.2223, 0.7071, 0.2223, 0.7078, 0.2219, 0.7084, 0.2216, 0.7076, 0.2223, 0.7078, 0.2227, 0.7084, 0.2219, 0.7084, 0.2223, 0.7078, 0.223, 0.7076, 0.2227, 0.7084, 0.2223, 0.7078, 0.2217, 0.7074, 0.2225, 0.7072, 0.2223, 0.7078, 0.2225, 0.7072, 0.223, 0.7078, 0.2223, 0.7078, 0.223, 0.7078, 0.2225, 0.7085, 0.2223, 0.7078, 0.2225, 0.7085, 0.2217, 0.7082, 0.2223, 0.7078, 0.2217, 0.7082, 0.2217, 0.7074, 0.2223, 0.7078, 0.2225, 0.7082, 0.2225, 0.7091, 0.2217, 0.7082, 0.2217, 0.7082, 0.2225, 0.7091, 0.2217, 0.7092, 0.2225, 0.7082, 0.223, 0.7082, 0.2225, 0.7091, 0.2225, 0.7091, 0.223, 0.7082, 0.223, 0.7091, 0.223, 0.7082, 0.2238, 0.7082, 0.223, 0.7091, 0.223, 0.7091, 0.2238, 0.7082, 0.2238, 0.7092, 0.2212, 0.7082, 0.2217, 0.7082, 0.2212, 0.7092, 0.2212, 0.7092, 0.2217, 0.7082, 0.2217, 0.7092, 0.02211, 0.7454, 0.02279, 0.7454, 0.02178, 0.7526, 0.02178, 0.7526, 0.02279, 0.7454, 0.02246, 0.7527, 0.02178, 0.7526, 0.02246, 0.7527, 0.02175, 0.7534, 0.02175, 0.7534, 0.02246, 0.7527, 0.02243, 0.7534, 0.02111, 0.753, 0.02043, 0.753, 0.0211, 0.7454, 0.0211, 0.7454, 0.02043, 0.753, 0.02042, 0.7454, 0.0211, 0.7454, 0.02042, 0.7454, 0.0211, 0.7443, 0.0211, 0.7443, 0.02042, 0.7454, 0.02042, 0.7443, 0.02279, 0.7454, 0.02379, 0.7455, 0.02246, 0.7527, 0.02246, 0.7527, 0.02379, 0.7455, 0.0231, 0.7531, 0.02211, 0.7454, 0.02178, 0.7526, 0.0211, 0.7454, 0.0211, 0.7454, 0.02178, 0.7526, 0.02111, 0.753, 0.2054, 0.7025, 0.2013, 0.7046, 0.2049, 0.7006, 0.2049, 0.7006, 0.2013, 0.7046, 0.2004, 0.7004, 0.205, 0.6967, 0.2064, 0.6982, 0.2049, 0.7006, 0.2049, 0.7006, 0.2064, 0.6982, 0.2067, 0.7003, 0.2085, 0.6997, 0.2118, 0.698, 0.2089, 0.7013, 0.2089, 0.7013, 0.2118, 0.698, 0.2126, 0.7014, 0.2069, 0.7018, 0.2079, 0.7037, 0.2054, 0.7025, 0.2054, 0.7025, 0.2079, 0.7037, 0.2075, 0.7057, 0.2163, 0.701, 0.2144, 0.7002, 0.2153, 0.6967, 0.2153, 0.6967, 0.2144, 0.7002, 0.2139, 0.6982, 0.2069, 0.7018, 0.2054, 0.7025, 0.2067, 0.7003, 0.2067, 0.7003, 0.2054, 0.7025, 0.2049, 0.7006, 0.2089, 0.7013, 0.2069, 0.7018, 0.2085, 0.6997, 0.2085, 0.6997, 0.2069, 0.7018, 0.2067, 0.7003, 0.21, 0.7042, 0.2079, 0.7037, 0.2089, 0.7013, 0.2089, 0.7013, 0.2079, 0.7037, 0.2069, 0.7018, 0.2139, 0.6982, 0.2144, 0.7002, 0.2118, 0.698, 0.2118, 0.698, 0.2144, 0.7002, 0.2126, 0.7014, 0.2067, 0.7003, 0.2064, 0.6982, 0.2085, 0.6997, 0.2085, 0.6997, 0.2064, 0.6982, 0.208, 0.6967, 0.2083, 0.7018, 0.2049, 0.7036, 0.2079, 0.7002, 0.2079, 0.7002, 0.2049, 0.7036, 0.2041, 0.7001, 0.2068, 0.6973, 0.2089, 0.6978, 0.2079, 0.7002, 0.2079, 0.7002, 0.2089, 0.6978, 0.2099, 0.6997, 0.2114, 0.699, 0.2156, 0.6969, 0.2119, 0.7009, 0.2119, 0.7009, 0.2156, 0.6969, 0.2165, 0.7011, 0.2101, 0.7013, 0.2104, 0.7034, 0.2083, 0.7018, 0.2083, 0.7018, 0.2104, 0.7034, 0.2088, 0.7049, 0.2049, 0.7036, 0.2028, 0.7033, 0.2041, 0.7001, 0.2041, 0.7001, 0.2028, 0.7033, 0.2023, 0.7013, 0.2101, 0.7013, 0.2083, 0.7018, 0.2099, 0.6997, 0.2099, 0.6997, 0.2083, 0.7018, 0.2079, 0.7002, 0.2099, 0.6997, 0.2089, 0.6978, 0.2114, 0.699, 0.2114, 0.699, 0.2089, 0.6978, 0.2093, 0.6958, 0.2119, 0.7009, 0.2101, 0.7013, 0.2114, 0.699, 0.2114, 0.699, 0.2101, 0.7013, 0.2099, 0.6997, 0.2118, 0.7049, 0.2104, 0.7034, 0.2119, 0.7009, 0.2119, 0.7009, 0.2104, 0.7034, 0.2101, 0.7013, 0.2023, 0.7013, 0.2028, 0.7033, 0.2004, 0.7005, 0.2004, 0.7005, 0.2028, 0.7033, 0.2014, 0.7049, 0.008396, 0.7394, 0.009372, 0.7394, 0.008975, 0.7449, 0.008975, 0.7449, 0.009372, 0.7394, 0.009743, 0.7449, 0.009372, 0.7394, 0.01034, 0.7393, 0.009743, 0.7449, 0.009743, 0.7449, 0.01034, 0.7393, 0.01052, 0.7449, 0.01034, 0.7393, 0.01131, 0.7393, 0.01052, 0.7449, 0.01052, 0.7449, 0.01131, 0.7393, 0.01129, 0.7449, 0.01131, 0.7393, 0.01227, 0.7393, 0.01129, 0.7449, 0.01129, 0.7449, 0.01227, 0.7393, 0.01207, 0.7449, 0.01227, 0.7393, 0.01324, 0.7394, 0.01207, 0.7449, 0.01207, 0.7449, 0.01324, 0.7394, 0.01285, 0.7449, 0.01324, 0.7394, 0.01421, 0.7395, 0.01285, 0.7449, 0.01285, 0.7449, 0.01421, 0.7395, 0.01361, 0.7449, 0.136, 0.7504, 0.1332, 0.7504, 0.1346, 0.7479, 0.1332, 0.7504, 0.1317, 0.7479, 0.1346, 0.7479, 0.1317, 0.7479, 0.1332, 0.7455, 0.1346, 0.7479, 0.1332, 0.7455, 0.136, 0.7455, 0.1346, 0.7479, 0.136, 0.7455, 0.1375, 0.7479, 0.1346, 0.7479, 0.1375, 0.7479, 0.136, 0.7504, 0.1346, 0.7479, 0.009743, 0.7449, 0.01052, 0.7449, 0.01424, 0.7507, 0.01424, 0.7507, 0.01052, 0.7449, 0.0152, 0.7507, 0.008975, 0.7449, 0.009743, 0.7449, 0.01327, 0.7506, 0.01327, 0.7506, 0.009743, 0.7449, 0.01424, 0.7507, 0.01285, 0.7449, 0.01361, 0.7449, 0.01809, 0.7507, 0.01809, 0.7507, 0.01361, 0.7449, 0.01907, 0.7506, 0.01207, 0.7449, 0.01285, 0.7449, 0.01713, 0.7507, 0.01713, 0.7507, 0.01285, 0.7449, 0.01809, 0.7507, 0.01129, 0.7449, 0.01207, 0.7449, 0.01616, 0.7507, 0.01616, 0.7507, 0.01207, 0.7449, 0.01713, 0.7507, 0.01052, 0.7449, 0.01129, 0.7449, 0.0152, 0.7507, 0.0152, 0.7507, 0.01129, 0.7449, 0.01616, 0.7507, 0.209, 0.701, 0.2093, 0.7017, 0.2078, 0.7011, 0.2078, 0.7011, 0.2093, 0.7017, 0.2075, 0.7017, 0.2093, 0.7017, 0.2093, 0.7025, 0.2075, 0.7017, 0.2075, 0.7017, 0.2093, 0.7025, 0.2075, 0.7025, 0.2092, 0.699, 0.2093, 0.6998, 0.2075, 0.699, 0.2075, 0.699, 0.2093, 0.6998, 0.2074, 0.6998, 0.2093, 0.6998, 0.209, 0.7004, 0.2074, 0.6998, 0.2074, 0.6998, 0.209, 0.7004, 0.2077, 0.7005, 0.209, 0.701, 0.209, 0.7004, 0.2096, 0.7007, 0.2093, 0.7017, 0.209, 0.701, 0.2096, 0.7007, 0.2102, 0.7012, 0.2093, 0.7017, 0.2096, 0.7007, 0.2102, 0.7002, 0.2102, 0.7012, 0.2096, 0.7007, 0.2093, 0.6998, 0.2102, 0.7002, 0.2096, 0.7007, 0.209, 0.7004, 0.2093, 0.6998, 0.2096, 0.7007, 0.2077, 0.7005, 0.2078, 0.7011, 0.2072, 0.7008, 0.2078, 0.7011, 0.2075, 0.7017, 0.2072, 0.7008, 0.2075, 0.7017, 0.2066, 0.7013, 0.2072, 0.7008, 0.2066, 0.7013, 0.2066, 0.7003, 0.2072, 0.7008, 0.2066, 0.7003, 0.2074, 0.6998, 0.2072, 0.7008, 0.2074, 0.6998, 0.2077, 0.7005, 0.2072, 0.7008, 0.2075, 0.7025, 0.2102, 0.7012, 0.2066, 0.7003, 0.2066, 0.7003, 0.2102, 0.7012, 0.2092, 0.699, 0.02666, 0.7489, 0.02665, 0.7499, 0.01734, 0.7488, 0.01734, 0.7488, 0.02665, 0.7499, 0.01737, 0.7498, 0.01663, 0.7514, 0.01712, 0.7507, 0.02624, 0.752, 0.02624, 0.752, 0.01712, 0.7507, 0.02626, 0.751, 0.02624, 0.752, 0.02626, 0.751, 0.02743, 0.752, 0.02743, 0.752, 0.02626, 0.751, 0.02746, 0.751, 0.01658, 0.7503, 0.01726, 0.7502, 0.01663, 0.7514, 0.01663, 0.7514, 0.01726, 0.7502, 0.01712, 0.7507, 0.02624, 0.7478, 0.01796, 0.7485, 0.01681, 0.7478, 0.01796, 0.7485, 0.0171, 0.7484, 0.01681, 0.7478, 0.01722, 0.7486, 0.01796, 0.7485, 0.01734, 0.7488, 0.01734, 0.7488, 0.01796, 0.7485, 0.02666, 0.7489, 0.02624, 0.7478, 0.02666, 0.7489, 0.01796, 0.7485, 0.01737, 0.7498, 0.01729, 0.7498, 0.01673, 0.7495, 0.01673, 0.7495, 0.01729, 0.7498, 0.01675, 0.7497, 0.01729, 0.7498, 0.01737, 0.7498, 0.018, 0.7501, 0.01737, 0.7498, 0.02665, 0.7499, 0.018, 0.7501, 0.02665, 0.7499, 0.02626, 0.751, 0.018, 0.7501, 0.01712, 0.7507, 0.01726, 0.7502, 0.02626, 0.751, 0.01726, 0.7502, 0.018, 0.7501, 0.02626, 0.751, 0.01689, 0.75, 0.018, 0.7501, 0.01658, 0.7503, 0.01658, 0.7503, 0.018, 0.7501, 0.01726, 0.7502, 0.01689, 0.75, 0.01675, 0.7497, 0.018, 0.7501, 0.018, 0.7501, 0.01675, 0.7497, 0.01729, 0.7498, 0.01247, 0.7426, 0.01328, 0.7425, 0.01278, 0.7521, 0.01278, 0.7521, 0.01328, 0.7425, 0.01359, 0.7521, 0.01469, 0.7425, 0.01387, 0.7425, 0.01465, 0.7419, 0.01465, 0.7419, 0.01387, 0.7425, 0.01384, 0.7419, 0.01328, 0.7425, 0.01387, 0.7425, 0.01359, 0.7521, 0.01359, 0.7521, 0.01387, 0.7425, 0.0144, 0.7521, 0.01194, 0.7498, 0.01216, 0.7522, 0.01188, 0.7522, 0.01359, 0.7521, 0.01362, 0.7529, 0.01279, 0.7527, 0.01279, 0.7527, 0.01362, 0.7529, 0.01301, 0.7529, 0.01508, 0.7496, 0.01387, 0.7425, 0.01469, 0.7425, 0.01194, 0.7498, 0.01278, 0.7521, 0.01216, 0.7522, 0.01188, 0.7426, 0.01247, 0.7426, 0.01194, 0.7498, 0.01194, 0.7498, 0.01247, 0.7426, 0.01278, 0.7521, 0.01278, 0.7521, 0.01359, 0.7521, 0.01279, 0.7527, 0.01501, 0.752, 0.0144, 0.7521, 0.01508, 0.7496, 0.01508, 0.7496, 0.0144, 0.7521, 0.01387, 0.7425, 0.02282, 0.7541, 0.02205, 0.7541, 0.02285, 0.7444, 0.02285, 0.7444, 0.02205, 0.7541, 0.02208, 0.7444, 0.02052, 0.7433, 0.02129, 0.7432, 0.02054, 0.7441, 0.02054, 0.7441, 0.02129, 0.7432, 0.02131, 0.7441, 0.02054, 0.7441, 0.02131, 0.7441, 0.0207, 0.7541, 0.0207, 0.7541, 0.02131, 0.7441, 0.02147, 0.7541, 0.0207, 0.7541, 0.02147, 0.7541, 0.0207, 0.7547, 0.0207, 0.7547, 0.02147, 0.7541, 0.02147, 0.7547, 0.02205, 0.7541, 0.02147, 0.7541, 0.02208, 0.7444, 0.02208, 0.7444, 0.02147, 0.7541, 0.02131, 0.7441, 0.02282, 0.7541, 0.02285, 0.7444, 0.02341, 0.7541, 0.02341, 0.7541, 0.02285, 0.7444, 0.02362, 0.7441, 0.01195, 0.7428, 0.01277, 0.7428, 0.01206, 0.7533, 0.01206, 0.7533, 0.01277, 0.7428, 0.01287, 0.7533, 0.01206, 0.7533, 0.01287, 0.7533, 0.01206, 0.7542, 0.01206, 0.7542, 0.01287, 0.7533, 0.01288, 0.7542, 0.01449, 0.7529, 0.01368, 0.7529, 0.01439, 0.7428, 0.01439, 0.7428, 0.01368, 0.7529, 0.01358, 0.7428, 0.01439, 0.7428, 0.01358, 0.7428, 0.01439, 0.742, 0.01439, 0.742, 0.01358, 0.7428, 0.01357, 0.742, 0.01358, 0.7428, 0.01368, 0.7529, 0.01277, 0.7428, 0.01277, 0.7428, 0.01368, 0.7529, 0.01287, 0.7533, 0.01114, 0.7428, 0.01195, 0.7428, 0.01124, 0.7529, 0.01124, 0.7529, 0.01195, 0.7428, 0.01206, 0.7533, 0.008623, 0.7479, 0.008623, 0.7472, 0.01671, 0.7479, 0.01671, 0.7479, 0.008623, 0.7472, 0.01671, 0.7472, 0.01739, 0.7486, 0.01739, 0.7492, 0.01671, 0.7486, 0.01671, 0.7486, 0.01739, 0.7492, 0.01671, 0.7492, 0.01671, 0.7486, 0.01671, 0.7492, 0.008623, 0.7486, 0.008623, 0.7486, 0.01671, 0.7492, 0.008623, 0.7492, 0.008623, 0.7486, 0.008623, 0.7492, 0.007944, 0.7486, 0.007944, 0.7486, 0.008623, 0.7492, 0.007944, 0.7492, 0.008623, 0.7472, 0.008622, 0.7465, 0.01671, 0.7472, 0.01671, 0.7472, 0.008622, 0.7465, 0.01671, 0.7465, 0.008623, 0.7486, 0.008623, 0.7479, 0.01671, 0.7486, 0.01671, 0.7486, 0.008623, 0.7479, 0.01671, 0.7479])
me_mesh_001.materials.append(mat_bigpalette)
me_mesh_001.use_remesh_fix_poles = True
me_mesh_001.use_remesh_preserve_attributes = False
me_mesh_001.use_mirror_vertex_groups = False
me_mesh_001.update()
me_mesh_001.normals_split_custom_set([tuple(v) for v in zip(*[iter([0.0, 0.01746, -0.9998, 0.0, 0.01746, -0.9998, 0.0, 0.01746, -0.9998, 0.0, 0.01746, -0.9998, 0.0, 0.01746, -0.9998, 0.0, 0.01746, -0.9998, -0.8659, 0.01746, -0.4999, -0.8659, 0.01746, -0.4999, -0.8659, 0.01746, -0.4999, -0.8659, 0.01746, -0.4999, -0.8659, 0.01746, -0.4999, -0.8659, 0.01746, -0.4999, -0.8659, 0.01746, 0.4999, -0.8659, 0.01746, 0.4999, -0.8659, 0.01746, 0.4999, -0.8659, 0.01746, 0.4999, -0.8659, 0.01746, 0.4999, -0.8659, 0.01746, 0.4999, 0.0, 0.01746, 0.9998, 0.0, 0.01746, 0.9998, 0.0, 0.01746, 0.9998, 0.0, 0.01746, 0.9998, 0.0, 0.01746, 0.9998, 0.0, 0.01746, 0.9998, 0.8659, 0.01746, 0.4999, 0.8659, 0.01746, 0.4999, 0.8659, 0.01746, 0.4999, 0.8659, 0.01746, 0.4999, 0.8659, 0.01746, 0.4999, 0.8659, 0.01746, 0.4999, 0.8659, 0.01746, -0.4999, 0.8659, 0.01746, -0.4999, 0.8659, 0.01746, -0.4999, 0.8659, 0.01746, -0.4999, 0.8659, 0.01746, -0.4999, 0.8659, 0.01746, -0.4999, 0.0, 0.5328, -0.8463, 0.0, 0.5328, -0.8463, 0.0, 0.5328, -0.8463, -0.7329, 0.5328, -0.4231, -0.7329, 0.5328, -0.4231, -0.7329, 0.5328, -0.4231, -0.1592, 0.4428, 0.8824, -0.1592, 0.4428, 0.8824, -0.1592, 0.4428, 0.8824, -0.6372, 0.4438, 0.6301, -0.6372, 0.4438, 0.6301, -0.6372, 0.4438, 0.6301, 0.7329, 0.5328, 0.4231, 0.7329, 0.5328, 0.4231, 0.7329, 0.5328, 0.4231, 0.7329, 0.5328, -0.4231, 0.7329, 0.5328, -0.4231, 0.7329, 0.5328, -0.4231, -0.1213, 0.06229, 0.9907, -0.1213, 0.06229, 0.9907, -0.1213, 0.06229, 0.9907, -0.8628, -0.08667, -0.4981, -0.8628, -0.08667, -0.4981, -0.8628, -0.08667, -0.4981, -0.8628, -0.08667, -0.4981, -0.8628, -0.08667, -0.4981, -0.8628, -0.08667, -0.4981, 0.0, -0.08667, -0.9962, 0.0, -0.08667, -0.9962, 0.0, -0.08667, -0.9962, 0.0, -0.08667, -0.9962, 0.0, -0.08667, -0.9962, 0.0, -0.08667, -0.9962, 0.8628, -0.08667, -0.4981, 0.8628, -0.08667, -0.4981, 0.8628, -0.08667, -0.4981, 0.8628, -0.08667, -0.4981, 0.8628, -0.08667, -0.4981, 0.8628, -0.08667, -0.4981, 0.8628, -0.08667, 0.4981, 0.8628, -0.08667, 0.4981, 0.8628, -0.08667, 0.4981, 0.8628, -0.08667, 0.4981, 0.8628, -0.08667, 0.4981, 0.8628, -0.08667, 0.4981, -0.7479, 0.07344, 0.6597, -0.7479, 0.07344, 0.6597, -0.7479, 0.07344, 0.6597, -0.7329, 0.5328, 0.4231, -0.7329, 0.5328, 0.4231, -0.7329, 0.5328, 0.4231, -0.8628, -0.08667, 0.4981, -0.8628, -0.08667, 0.4981, -0.8628, -0.08667, 0.4981, -0.8628, -0.08667, 0.4981, -0.8628, -0.08667, 0.4981, -0.8628, -0.08667, 0.4981, 0.0, -0.08667, 0.9962, 0.0, -0.08667, 0.9962, 0.0, -0.08667, 0.9962, 0.0, -0.08667, 0.9962, 0.0, -0.08667, 0.9962, 0.0, -0.08667, 0.9962, 0.0, 0.5328, 0.8463, 0.0, 0.5328, 0.8463, 0.0, 0.5328, 0.8463, 0.5252, 0.0, -0.851, 0.5252, 0.0, -0.851, 0.5252, 0.0, -0.851, 0.5252, 0.0, -0.851, 0.5252, 0.0, -0.851, 0.5252, 0.0, -0.851, -0.6471, 0.0, -0.7624, -0.6471, 0.0, -0.7624, -0.6471, 0.0, -0.7624, -0.6471, 0.0, -0.7624, -0.6471, 0.0, -0.7624, -0.6471, 0.0, -0.7624, -0.9251, 0.0, 0.3798, -0.9251, 0.0, 0.3798, -0.9251, 0.0, 0.3798, -0.9251, 0.0, 0.3798, -0.9251, 0.0, 0.3798, -0.9251, 0.0, 0.3798, 0.9716, 0.0, 0.2365, 0.9716, 0.0, 0.2365, 0.9716, 0.0, 0.2365, 0.9716, 0.0, 0.2365, 0.9716, 0.0, 0.2365, 0.9716, 0.0, 0.2365, 4.69e-07, -1.0, -4.89e-07, 7.58e-07, -1.0, -3.009e-07, 3.551e-07, -1.0, -4.363e-07, 1.299e-07, -1.0, -4.89e-07, 4.69e-07, -1.0, -4.89e-07, 3.551e-07, -1.0, -4.363e-07, 0.0, -1.0, -1.606e-07, 1.299e-07, -1.0, -4.89e-07, 3.551e-07, -1.0, -4.363e-07, 2.335e-07, -1.0, -3.356e-07, 0.0, -1.0, -1.606e-07, 3.551e-07, -1.0, -4.363e-07, 7.58e-07, -1.0, -3.009e-07, 2.335e-07, -1.0, -3.356e-07, 3.551e-07, -1.0, -4.363e-07, -7.58e-07, 1.0, 6.018e-07, -4.69e-07, 1.0, 6.018e-07, -3.551e-07, 1.0, 6.018e-07, -4.69e-07, 1.0, 6.018e-07, -1.299e-07, 1.0, 3.009e-07, -3.551e-07, 1.0, 6.018e-07, -1.299e-07, 1.0, 3.009e-07, 0.0, 1.0, 8.63e-08, -3.551e-07, 1.0, 6.018e-07, 0.0, 1.0, 8.63e-08, -2.335e-07, 1.0, 6.712e-07, -3.551e-07, 1.0, 6.018e-07, -2.335e-07, 1.0, 6.712e-07, -7.58e-07, 1.0, 6.018e-07, -3.551e-07, 1.0, 6.018e-07, 2.335e-07, -1.0, -3.356e-07, 0.0, -1.0, 0.0, 0.0, -1.0, -1.606e-07, 0.0, -1.0, -1.606e-07, 0.0, -1.0, 0.0, 0.0, -1.0, 0.0, 1.0, 0.0, 0.0, 1.0, 0.0, 0.0, 1.0, 0.0, 0.0, 1.0, 0.0, 0.0, 1.0, 0.0, 0.0, 1.0, 0.0, 0.0, -2.335e-07, 1.0, 6.712e-07, 0.0, 1.0, 8.63e-08, 0.0, 1.0, -1.8e-07, 0.0, 1.0, -1.8e-07, 0.0, 1.0, 8.63e-08, 0.0, 1.0, -3.394e-07, -1.0, 0.0, 2.532e-08, -1.0, 0.0, 2.532e-08, -1.0, 0.0, 2.532e-08, -1.0, 0.0, 2.532e-08, -1.0, 0.0, 2.532e-08, -1.0, 0.0, 2.532e-08, 0.5252, 0.0, -0.851, 0.5252, 0.0, -0.851, 0.5252, 0.0, -0.851, 0.5252, 0.0, -0.851, 0.5252, 0.0, -0.851, 0.5252, 0.0, -0.851, -0.6471, 0.0, -0.7624, -0.6471, 0.0, -0.7624, -0.6471, 0.0, -0.7624, -0.6471, 0.0, -0.7624, -0.6471, 0.0, -0.7624, -0.6471, 0.0, -0.7624, -0.9251, 0.0, 0.3798, -0.9251, 0.0, 0.3798, -0.9251, 0.0, 0.3798, -0.9251, 0.0, 0.3798, -0.9251, 0.0, 0.3798, -0.9251, 0.0, 0.3798, 0.9716, 0.0, 0.2365, 0.9716, 0.0, 0.2365, 0.9716, 0.0, 0.2365, 0.9716, 0.0, 0.2365, 0.9716, 0.0, 0.2365, 0.9716, 0.0, 0.2365, 0.0, -1.0, 1.505e-06, 0.0, -1.0, -1.327e-12, 0.0, -1.0, 1.204e-07, 0.0, -1.0, 3.009e-07, 0.0, -1.0, 1.505e-06, 0.0, -1.0, 1.204e-07, 0.0, -1.0, 0.0, 0.0, -1.0, 3.009e-07, 0.0, -1.0, 1.204e-07, 0.0, -1.0, -6.712e-07, 0.0, -1.0, 0.0, 0.0, -1.0, 1.204e-07, 0.0, -1.0, -1.327e-12, 0.0, -1.0, -6.712e-07, 0.0, -1.0, 1.204e-07, 0.0, 1.0, 1.505e-07, 0.0, 1.0, 1.505e-07, 0.0, 1.0, -9.028e-07, 0.0, 1.0, 1.505e-07, 0.0, 1.0, -1.204e-06, 0.0, 1.0, -9.028e-07, 0.0, 1.0, -1.204e-06, 0.0, 1.0, -1.485e-06, 0.0, 1.0, -9.028e-07, 0.0, 1.0, -1.485e-06, 0.0, 1.0, -6.712e-07, 0.0, 1.0, -9.028e-07, 0.0, 1.0, -6.712e-07, 0.0, 1.0, 1.505e-07, 0.0, 1.0, -9.028e-07, 0.0, -1.0, -6.712e-07, 0.0, -1.0, 0.0, 0.0, -1.0, 0.0, 0.0, -1.0, 0.0, 0.0, -1.0, 0.0, 0.0, -1.0, 0.0, 1.0, 0.0, 0.0, 1.0, 0.0, 0.0, 1.0, 0.0, 0.0, 1.0, 0.0, 0.0, 1.0, 0.0, 0.0, 1.0, 0.0, 0.0, 0.0, 1.0, -6.712e-07, 0.0, 1.0, -1.485e-06, 0.0, 1.0, -4.831e-07, 0.0, 1.0, -4.831e-07, 0.0, 1.0, -1.485e-06, 0.0, 1.0, -9.111e-07, -1.0, 0.0, 2.532e-08, -1.0, 0.0, 2.532e-08, -1.0, 0.0, 2.532e-08, -1.0, 0.0, 2.532e-08, -1.0, 0.0, 2.532e-08, -1.0, 0.0, 2.532e-08, -0.866, 3.479e-07, -0.5, -0.866, 2.867e-07, -0.5, -0.866, 6.123e-08, -0.5, -0.866, 6.123e-08, -0.5, -0.866, 2.867e-07, -0.5, -0.866, 0.0, -0.5, -0.866, 0.0, 0.5, -0.866, 0.0, 0.5, -0.866, 0.0, 0.5, -0.866, 0.0, 0.5, -0.866, 0.0, 0.5, -0.866, 0.0, 0.5, 0.866, 0.0, 0.5, 0.866, 0.0, 0.5, 0.866, 0.0, 0.5, 0.866, 0.0, 0.5, 0.866, 0.0, 0.5, 0.866, 0.0, 0.5, 0.7525, 0.0, -0.6585, 0.7525, 1.294e-07, -0.6585, 0.7525, 5.147e-07, -0.6585, 0.7525, 5.147e-07, -0.6585, 0.7525, 1.294e-07, -0.6585, 0.7525, 6.44e-07, -0.6585, 0.0, -1.0, 0.0, 0.0, -1.0, 0.0, 0.0, -1.0, 2.697e-07, 0.0, -1.0, 0.0, 0.0, -1.0, 0.0, 0.0, -1.0, 2.697e-07, 0.0, -1.0, 8.091e-07, 0.0, -1.0, 0.0, 0.0, -1.0, 2.697e-07, 0.0, -1.0, 8.091e-07, 0.0, -1.0, 8.091e-07, 0.0, -1.0, 2.697e-07, 0.0, -1.0, 0.0, 0.0, -1.0, 8.091e-07, 0.0, -1.0, 2.697e-07, 0.0, -1.0, 0.0, 0.0, -1.0, 0.0, 0.0, -1.0, 2.697e-07, 0.0, 1.0, 0.0, 0.0, 1.0, 0.0, 0.0, 1.0, 5.394e-07, 0.0, 1.0, 0.0, 0.0, 1.0, 1.618e-06, 0.0, 1.0, 5.394e-07, 0.0, 1.0, 1.618e-06, 0.0, 1.0, 1.618e-06, 0.0, 1.0, 5.394e-07, 0.0, 1.0, 1.618e-06, 0.0, 1.0, 0.0, 0.0, 1.0, 5.394e-07, 0.0, 1.0, 0.0, 0.0, 1.0, 0.0, 0.0, 1.0, 5.394e-07, 0.0, 1.0, 0.0, 0.0, 1.0, 0.0, 0.0, 1.0, 5.394e-07, 0.0, 0.0, 1.0, 0.0, 0.0, 1.0, 0.0, 0.0, 1.0, 0.0, 0.0, 1.0, 0.0, 0.0, 1.0, 0.0, 0.0, 1.0, 0.0, -4.838e-07, 1.0, 0.0, -4.838e-07, 1.0, 0.0, -4.838e-07, 1.0, 0.0, -4.838e-07, 1.0, 0.0, -4.838e-07, 1.0, 0.0, -4.838e-07, 1.0, 0.0, 0.9097, -0.4153, 0.0, 0.9097, -0.4153, 0.0, 0.9097, -0.4153, 0.0, 0.9097, -0.4153, 0.0, 0.9097, -0.4153, 0.0, 0.9097, -0.4153, 0.0, 5.019e-07, -1.0, 0.0, 5.019e-07, -1.0, 0.0, 5.019e-07, -1.0, 0.0, 5.019e-07, -1.0, 0.0, 5.019e-07, -1.0, 0.0, 5.019e-07, -1.0, 0.0, -1.0, -5.005e-07, 0.0, -1.0, -5.005e-07, 0.0, -1.0, -5.005e-07, 0.0, -1.0, -5.005e-07, 0.0, -1.0, -5.005e-07, 0.0, -1.0, -5.005e-07, 1.0, -2.054e-09, 0.0, 1.0, 1.814e-09, 0.0, 1.0, -1.844e-09, 0.0, 1.0, -1.844e-09, 0.0, 1.0, 1.814e-09, 0.0, 1.0, 1.979e-09, 0.0, -1.0, -2.054e-09, 0.0, -1.0, -1.887e-09, 0.0, -1.0, 1.01e-09, 0.0, -1.0, 1.01e-09, 0.0, -1.0, -1.887e-09, 0.0, -1.0, 1.141e-09, 0.0, 0.5252, 0.0, -0.851, 0.5252, 0.0, -0.851, 0.5252, 0.0, -0.851, 0.5252, 0.0, -0.851, 0.5252, 0.0, -0.851, 0.5252, 0.0, -0.851, -0.6471, 0.0, -0.7624, -0.6471, 0.0, -0.7624, -0.6471, 0.0, -0.7624, -0.6471, 0.0, -0.7624, -0.6471, 0.0, -0.7624, -0.6471, 0.0, -0.7624, -0.9251, 0.0, 0.3798, -0.9251, 0.0, 0.3798, -0.9251, 0.0, 0.3798, -0.9251, 0.0, 0.3798, -0.9251, 0.0, 0.3798, -0.9251, 0.0, 0.3798, 0.9716, 0.0, 0.2365, 0.9716, 0.0, 0.2365, 0.9716, 0.0, 0.2365, 0.9716, 0.0, 0.2365, 0.9716, 0.0, 0.2365, 0.9716, 0.0, 0.2365, 4.69e-07, -1.0, -1.58e-06, 7.58e-07, -1.0, -1.806e-06, 3.551e-07, -1.0, -6.319e-07, 1.299e-07, -1.0, -3.762e-07, 4.69e-07, -1.0, -1.58e-06, 3.551e-07, -1.0, -6.319e-07, 0.0, -1.0, 9.638e-07, 1.299e-07, -1.0, -3.762e-07, 3.551e-07, -1.0, -6.319e-07, 2.335e-07, -1.0, -6.712e-07, 0.0, -1.0, 9.638e-07, 3.551e-07, -1.0, -6.319e-07, 7.58e-07, -1.0, -1.806e-06, 2.335e-07, -1.0, -6.712e-07, 3.551e-07, -1.0, -6.319e-07, -7.58e-07, 1.0, 7.523e-07, -4.69e-07, 1.0, -4.514e-07, -3.551e-07, 1.0, 3.009e-07, -4.69e-07, 1.0, -4.514e-07, -1.299e-07, 1.0, 6.018e-07, -3.551e-07, 1.0, 3.009e-07, -1.299e-07, 1.0, 6.018e-07, 0.0, 1.0, -1.121e-07, -3.551e-07, 1.0, 3.009e-07, 0.0, 1.0, -1.121e-07, -2.335e-07, 1.0, 3.356e-07, -3.551e-07, 1.0, 3.009e-07, -2.335e-07, 1.0, 3.356e-07, -7.58e-07, 1.0, 7.523e-07, -3.551e-07, 1.0, 3.009e-07, 2.335e-07, -1.0, -6.712e-07, 0.0, -1.0, 0.0, 0.0, -1.0, 9.638e-07, 0.0, -1.0, 9.638e-07, 0.0, -1.0, 0.0, 0.0, -1.0, 0.0, 1.0, 0.0, 0.0, 1.0, 0.0, 0.0, 1.0, 0.0, 0.0, 1.0, 0.0, 0.0, 1.0, 0.0, 0.0, 1.0, 0.0, 0.0, -2.335e-07, 1.0, 3.356e-07, 0.0, 1.0, -1.121e-07, 0.0, 1.0, -2.714e-07, 0.0, 1.0, -2.714e-07, 0.0, 1.0, -1.121e-07, 0.0, 1.0, -5.118e-07, -1.0, 0.0, 2.532e-08, -1.0, 0.0, 2.532e-08, -1.0, 0.0, 2.532e-08, -1.0, 0.0, 2.532e-08, -1.0, 0.0, 2.532e-08, -1.0, 0.0, 2.532e-08, 0.5252, 0.0, -0.851, 0.5252, 0.0, -0.851, 0.5252, 0.0, -0.851, 0.5252, 0.0, -0.851, 0.5252, 0.0, -0.851, 0.5252, 0.0, -0.851, -0.6471, 0.0, -0.7624, -0.6471, 0.0, -0.7624, -0.6471, 0.0, -0.7624, -0.6471, 0.0, -0.7624, -0.6471, 0.0, -0.7624, -0.6471, 0.0, -0.7624, -0.9251, 0.0, 0.3798, -0.9251, -7.665e-07, 0.3798, -0.9251, -3.963e-07, 0.3798, -0.9251, -3.963e-07, 0.3798, -0.9251, -7.665e-07, 0.3798, -0.9251, -1.163e-06, 0.3798, 0.9716, 0.0, 0.2365, 0.9716, 0.0, 0.2365, 0.9716, 0.0, 0.2365, 0.9716, 0.0, 0.2365, 0.9716, 0.0, 0.2365, 0.9716, 0.0, 0.2365, 0.0, -1.0, -4.514e-07, 0.0, -1.0, 0.0, 0.0, -1.0, -6.62e-07, 0.0, -1.0, -4.514e-07, 0.0, -1.0, -4.514e-07, 0.0, -1.0, -6.62e-07, 0.0, -1.0, -6.425e-07, 0.0, -1.0, -4.514e-07, 0.0, -1.0, -6.62e-07, 0.0, -1.0, -6.712e-07, 0.0, -1.0, -6.425e-07, 0.0, -1.0, -6.62e-07, 0.0, -1.0, 0.0, 0.0, -1.0, -6.712e-07, 0.0, -1.0, -6.62e-07, 0.0, 1.0, 7.523e-07, 0.0, 1.0, 7.523e-07, 0.0, 1.0, 3.009e-07, 0.0, 1.0, 7.523e-07, 0.0, 1.0, 0.0, 0.0, 1.0, 3.009e-07, 0.0, 1.0, 0.0, 0.0, 1.0, -2.379e-07, 0.0, 1.0, 3.009e-07, 0.0, 1.0, -2.379e-07, 0.0, 1.0, 0.0, 0.0, 1.0, 3.009e-07, 0.0, 1.0, 0.0, 0.0, 1.0, 7.523e-07, 0.0, 1.0, 3.009e-07, 0.0, -1.0, -6.712e-07, 0.0, -1.0, 0.0, 0.0, -1.0, -6.425e-07, 0.0, -1.0, -6.425e-07, 0.0, -1.0, 0.0, 0.0, -1.0, 0.0, 1.0, 0.0, 0.0, 1.0, 0.0, 0.0, 1.0, 0.0, 0.0, 1.0, 0.0, 0.0, 1.0, 0.0, 0.0, 1.0, 0.0, 0.0, 0.0, 1.0, 0.0, 0.0, 1.0, -2.379e-07, 0.0, 1.0, -5.761e-07, 0.0, 1.0, -5.761e-07, 0.0, 1.0, -2.379e-07, 0.0, 1.0, -1.086e-06, -1.0, 0.0, 2.532e-08, -1.0, 0.0, 2.532e-08, -1.0, 0.0, 2.532e-08, -1.0, 0.0, 2.532e-08, -1.0, 0.0, 2.532e-08, -1.0, 0.0, 2.532e-08, 0.0, 0.04186, 0.9991, 0.0, 0.04186, 0.9991, 0.0, 0.04186, 0.9991, 0.0, 0.04186, 0.9991, 0.0, 0.04186, 0.9991, 0.0, 0.04186, 0.9991, 0.0, 0.8672, 0.498, 0.0, 0.8672, 0.498, 0.0, 0.8672, 0.498, 0.0, 0.8672, 0.498, 0.0, 0.8672, 0.498, 0.0, 0.8672, 0.498, 0.0, 4.971e-07, -1.0, 0.0, 4.971e-07, -1.0, 0.0, 4.971e-07, -1.0, 0.0, 4.971e-07, -1.0, 0.0, 4.971e-07, -1.0, 0.0, 4.971e-07, -1.0, 0.0, -1.0, -5.166e-07, 0.0, -1.0, -5.166e-07, 0.0, -1.0, -5.166e-07, 0.0, -1.0, -5.166e-07, 0.0, -1.0, -5.166e-07, 0.0, -1.0, -5.166e-07, 1.0, -8.299e-10, 0.0, 1.0, -7.495e-10, 0.0, 1.0, 5.7e-10, 0.0, 1.0, 5.7e-10, 0.0, 1.0, -7.495e-10, 0.0, 1.0, 6.584e-10, 0.0, -1.0, 0.0, 0.0, -1.0, 0.0, 0.0, -1.0, 0.0, 0.0, -1.0, 0.0, 0.0, -1.0, 0.0, 0.0, -1.0, 0.0, 0.0, 0.0, 0.0, 1.0, 0.0, 0.0, 1.0, 0.0, 0.0, 1.0, 0.0, 0.0, 1.0, 0.0, 0.0, 1.0, 0.0, 0.0, 1.0, -0.3958, 0.9153, -0.07427, -0.3958, 0.9153, -0.07427, -0.3958, 0.9153, -0.07427, -0.3958, 0.9153, -0.07427, -0.3958, 0.9153, -0.07427, -0.3958, 0.9153, -0.07427, -2.983e-06, 0.0, -1.0, -1.371e-06, 0.0, -1.0, -9.469e-07, 0.0, -1.0, -9.469e-07, 0.0, -1.0, -1.371e-06, 0.0, -1.0, 0.0, 0.0, -1.0, -0.3958, -0.9153, -0.07427, -0.3958, -0.9153, -0.07427, -0.3958, -0.9153, -0.07427, -0.3958, -0.9153, -0.07427, -0.3958, -0.9153, -0.07427, -0.3958, -0.9153, -0.07427, 0.9983, 0.0, -0.05883, 0.9983, 0.0, -0.05883, 0.9983, 0.0, -0.05883, 0.9983, 0.0, -0.05883, 0.9983, 0.0, -0.05883, 0.9983, 0.0, -0.05883, -0.9983, 0.0, -0.05883, -0.9983, 0.0, -0.05883, -0.9983, 0.0, -0.05883, -0.9983, 0.0, -0.05883, -0.9983, 0.0, -0.05883, -0.9983, 0.0, -0.05883, -0.9999, 0.0, 0.01493, -0.9999, 0.0, 0.01493, -0.9999, 0.0, 0.01493, -0.9999, 0.0, 0.01493, -0.9999, 0.0, 0.01493, -0.9999, 0.0, 0.01493, -0.3968, -0.9177, 0.01886, -0.3968, -0.9177, 0.01886, -0.3968, -0.9177, 0.01886, -0.3968, -0.9177, 0.01886, -0.3968, -0.9177, 0.01886, -0.3968, -0.9177, 0.01886, 0.9999, 0.0, 0.01493, 0.9999, 0.0, 0.01493, 0.9999, 0.0, 0.01493, 0.9999, 0.0, 0.01493, 0.9999, 0.0, 0.01493, 0.9999, 0.0, 0.01493, -0.3968, 0.9177, 0.01886, -0.3968, 0.9177, 0.01886, -0.3968, 0.9177, 0.01886, -0.3968, 0.9177, 0.01886, -0.3968, 0.9177, 0.01886, -0.3968, 0.9177, 0.01886, 0.0, 0.0, 1.0, -8.817e-07, -7.516e-07, 1.0, -1.114e-06, -9.496e-07, 1.0, -1.114e-06, -9.496e-07, 1.0, -8.817e-07, -7.516e-07, 1.0, -1.632e-06, -1.391e-06, 1.0, -0.3968, 0.9176, -0.02537, -0.3968, 0.9176, -0.02537, -0.3968, 0.9176, -0.02537, -0.3968, 0.9176, -0.02537, -0.3968, 0.9176, -0.02537, -0.3968, 0.9176, -0.02537, 0.0, 0.0, -1.0, 0.0, 0.0, -1.0, 0.0, 0.0, -1.0, 0.0, 0.0, -1.0, 0.0, 0.0, -1.0, 0.0, 0.0, -1.0, -0.3968, -0.9176, -0.02537, -0.3968, -0.9176, -0.02537, -0.3968, -0.9176, -0.02537, -0.3968, -0.9176, -0.02537, -0.3968, -0.9176, -0.02537, -0.3968, -0.9176, -0.02537, 0.9998, 3.767e-08, -0.02008, 0.9998, 9.135e-09, -0.02008, 0.9998, 3.573e-08, -0.02008, 0.9998, 3.573e-08, -0.02008, 0.9998, 9.135e-09, -0.02008, 0.9998, 5.843e-09, -0.02008, -0.9998, 0.0, -0.02008, -0.9998, 0.0, -0.02008, -0.9998, 0.0, -0.02008, -0.9998, 0.0, -0.02008, -0.9998, 0.0, -0.02008, -0.9998, 0.0, -0.02008, -0.3962, 0.9163, 0.05755, -0.3962, 0.9163, 0.05755, -0.3962, 0.9163, 0.05755, -0.3962, 0.9163, 0.05755, -0.3962, 0.9163, 0.05755, -0.3962, 0.9163, 0.05755, -0.999, 0.0, 0.04556, -0.999, 0.0, 0.04556, -0.999, 0.0, 0.04556, -0.999, 0.0, 0.04556, -0.999, 0.0, 0.04556, -0.999, 0.0, 0.04556, -0.3962, -0.9163, 0.05755, -0.3962, -0.9163, 0.05755, -0.3962, -0.9163, 0.05755, -0.3962, -0.9163, 0.05755, -0.3962, -0.9163, 0.05755, -0.3962, -0.9163, 0.05755, 0.999, -1.254e-08, 0.04556, 0.999, -1.024e-08, 0.04556, 0.999, -1.167e-09, 0.04556, 0.999, -1.167e-09, 0.04556, 0.999, -1.024e-08, 0.04556, 0.999, 0.0, 0.04556, 0.0, 0.03342, -0.9994, 0.0, 0.03342, -0.9994, 0.0, 0.03342, -0.9994, 0.0, 0.03342, -0.9994, 0.0, 0.03342, -0.9994, 0.0, 0.03342, -0.9994, -0.8655, 0.03342, -0.4997, -0.8655, 0.03342, -0.4997, -0.8655, 0.03342, -0.4997, -0.8655, 0.03342, -0.4997, -0.8655, 0.03342, -0.4997, -0.8655, 0.03342, -0.4997, -0.8655, 0.03342, 0.4997, -0.8655, 0.03342, 0.4997, -0.8655, 0.03342, 0.4997, -0.8655, 0.03342, 0.4997, -0.8655, 0.03342, 0.4997, -0.8655, 0.03342, 0.4997, 0.0, 0.03342, 0.9994, 0.0, 0.03342, 0.9994, 0.0, 0.03342, 0.9994, 0.0, 0.03342, 0.9994, 0.0, 0.03342, 0.9994, 0.0, 0.03342, 0.9994, 0.8655, 0.03342, 0.4997, 0.8655, 0.03342, 0.4997, 0.8655, 0.03342, 0.4997, 0.8655, 0.03342, 0.4997, 0.8655, 0.03342, 0.4997, 0.8655, 0.03342, 0.4997, 0.8655, 0.03342, -0.4997, 0.8655, 0.03342, -0.4997, 0.8655, 0.03342, -0.4997, 0.8655, 0.03342, -0.4997, 0.8655, 0.03342, -0.4997, 0.8655, 0.03342, -0.4997, 0.0, 0.4927, -0.8702, 0.0, 0.4927, -0.8702, 0.0, 0.4927, -0.8702, -0.7536, 0.4927, -0.4351, -0.7536, 0.4927, -0.4351, -0.7536, 0.4927, -0.4351, -0.7536, 0.4927, 0.4351, -0.7536, 0.4927, 0.4351, -0.7536, 0.4927, 0.4351, 0.0, 0.4927, 0.8702, 0.0, 0.4927, 0.8702, 0.0, 0.4927, 0.8702, 0.7536, 0.4927, 0.4351, 0.7536, 0.4927, 0.4351, 0.7536, 0.4927, 0.4351, 0.7536, 0.4927, -0.4351, 0.7536, 0.4927, -0.4351, 0.7536, 0.4927, -0.4351, -0.8654, -0.0382, -0.4996, -0.8654, -0.0382, -0.4996, -0.8654, -0.0382, -0.4996, -0.8654, -0.0382, -0.4996, -0.8654, -0.0382, -0.4996, -0.8654, -0.0382, -0.4996, 0.0, -0.0382, -0.9993, 0.0, -0.0382, -0.9993, 0.0, -0.0382, -0.9993, 0.0, -0.0382, -0.9993, 0.0, -0.0382, -0.9993, 0.0, -0.0382, -0.9993, 0.8654, -0.0382, -0.4996, 0.8654, -0.0382, -0.4996, 0.8654, -0.0382, -0.4996, 0.8654, -0.0382, -0.4996, 0.8654, -0.0382, -0.4996, 0.8654, -0.0382, -0.4996, 0.8654, -0.0382, 0.4996, 0.8654, -0.0382, 0.4996, 0.8654, -0.0382, 0.4996, 0.8654, -0.0382, 0.4996, 0.8654, -0.0382, 0.4996, 0.8654, -0.0382, 0.4996, 0.0, -0.0382, 0.9993, 0.0, -0.0382, 0.9993, 0.0, -0.0382, 0.9993, 0.0, -0.0382, 0.9993, 0.0, -0.0382, 0.9993, 0.0, -0.0382, 0.9993, -0.8654, -0.0382, 0.4996, -0.8654, -0.0382, 0.4996, -0.8654, -0.0382, 0.4996, -0.8654, -0.0382, 0.4996, -0.8654, -0.0382, 0.4996, -0.8654, -0.0382, 0.4996, -0.866, 1.74e-07, -0.5, -0.866, 1.434e-07, -0.5, -0.866, 3.062e-08, -0.5, -0.866, 3.062e-08, -0.5, -0.866, 1.434e-07, -0.5, -0.866, 0.0, -0.5, -0.866, 0.0, 0.5, -0.866, 0.0, 0.5, -0.866, 0.0, 0.5, -0.866, 0.0, 0.5, -0.866, 0.0, 0.5, -0.866, 0.0, 0.5, 0.866, 0.0, 0.5, 0.866, 0.0, 0.5, 0.866, 0.0, 0.5, 0.866, 0.0, 0.5, 0.866, 0.0, 0.5, 0.866, 0.0, 0.5, 0.7374, 0.0, -0.6754, 0.7374, 4.567e-08, -0.6754, 0.7374, 1.774e-07, -0.6754, 0.7374, 1.774e-07, -0.6754, 0.7374, 4.567e-08, -0.6754, 0.7374, 2.231e-07, -0.6754, 4.367e-12, -1.0, -3.454e-06, 5.047e-12, -1.0, -3.703e-06, 1.054e-12, -1.0, -1.917e-06, 0.0, -1.0, -2.023e-06, 4.367e-12, -1.0, -3.454e-06, 1.054e-12, -1.0, -1.917e-06, 0.0, -1.0, 4.046e-07, 0.0, -1.0, -2.023e-06, 1.054e-12, -1.0, -1.917e-06, 0.0, -1.0, 4.046e-07, 0.0, -1.0, 4.046e-07, 1.054e-12, -1.0, -1.917e-06, 0.0, -1.0, -2.146e-06, 0.0, -1.0, 4.046e-07, 1.054e-12, -1.0, -1.917e-06, 5.047e-12, -1.0, -3.703e-06, 0.0, -1.0, -2.146e-06, 1.054e-12, -1.0, -1.917e-06, 0.0, 1.0, 1.494e-06, 0.0, 1.0, 1.145e-06, 0.0, 1.0, -1.771e-07, 0.0, 1.0, 1.145e-06, 0.0, 1.0, 0.0, 0.0, 1.0, -1.771e-07, 0.0, 1.0, 0.0, 0.0, 1.0, -1.618e-06, 0.0, 1.0, -1.771e-07, 0.0, 1.0, -1.618e-06, 0.0, 1.0, -1.618e-06, 0.0, 1.0, -1.771e-07, 0.0, 1.0, -1.618e-06, 0.0, 1.0, 1.788e-07, 0.0, 1.0, -1.771e-07, 0.0, 1.0, 1.788e-07, 0.0, 1.0, 1.494e-06, 0.0, 1.0, -1.771e-07, 0.0, 0.0, 1.0, 0.0, 0.0, 1.0, 0.0, 0.0, 1.0, 0.0, 0.0, 1.0, 0.0, 0.0, 1.0, 0.0, 0.0, 1.0, 0.0, 0.03389, 0.9994, 0.0, 0.03389, 0.9994, 0.0, 0.03389, 0.9994, 0.0, 0.03389, 0.9994, 0.0, 0.03389, 0.9994, 0.0, 0.03389, 0.9994, 0.0, 5.994e-07, -1.0, 0.0, 5.994e-07, -1.0, 0.0, 5.994e-07, -1.0, 0.0, 5.994e-07, -1.0, 0.0, 5.994e-07, -1.0, 0.0, 5.994e-07, -1.0, 0.0, -0.9858, -0.1679, 0.0, -0.9858, -0.1679, 0.0, -0.9858, -0.1679, 0.0, -0.9858, -0.1679, 0.0, -0.9858, -0.1679, 0.0, -0.9858, -0.1679, 0.0, 0.9705, 0.2412, 0.0, 0.9705, 0.2412, 0.0, 0.9705, 0.2412, 0.0, 0.9705, 0.2412, 0.0, 0.9705, 0.2412, 0.0, 0.9705, 0.2412, -1.0, -9.86e-10, 0.0, -1.0, -1.544e-09, 0.0, -1.0, 0.0, 0.0, -1.0, -1.544e-09, 0.0, -1.0, 0.0, 0.0, -1.0, 0.0, 0.0, -1.0, 0.0, 0.0, -1.0, -1.544e-09, 0.0, -1.0, -1.582e-09, 0.0, -1.0, -1.582e-09, 0.0, -1.0, -1.544e-09, 0.0, -1.0, -1.226e-09, 0.0, -1.0, -9.86e-10, 0.0, -1.0, -1.226e-09, 0.0, -1.0, -1.544e-09, 0.0, 0.0, 0.9705, 0.2412, -6.978e-07, 0.9705, 0.2412, -4.952e-07, 0.9705, 0.2412, -4.952e-07, 0.9705, 0.2412, -6.978e-07, 0.9705, 0.2412, -1.17e-06, 0.9705, 0.2412, 1.0, -7.002e-08, 0.0, 1.0, -3.982e-08, 0.0, 1.0, -6.015e-09, 0.0, 1.0, -3.982e-08, 0.0, 1.0, 4.128e-09, 0.0, 1.0, -6.015e-09, 0.0, 1.0, 4.128e-09, 0.0, 1.0, 3.935e-09, 0.0, 1.0, -6.015e-09, 0.0, 1.0, 0.0, 0.0, 1.0, 0.0, 0.0, 1.0, 3.935e-09, 0.0, 1.0, 0.0, 0.0, 1.0, -6.015e-09, 0.0, 1.0, 3.935e-09, 0.0, -0.0189, 0.2978, 0.9545, 0.001088, 0.3049, 0.9524, 0.05258, 0.3227, 0.945, 0.05258, 0.3227, 0.945, 0.001088, 0.3049, 0.9524, 0.07272, 0.3294, 0.9414, -0.01632, 0.215, -0.9765, 0.05222, 0.2439, -0.9684, 0.007271, 0.2251, -0.9743, 0.007271, 0.2251, -0.9743, 0.05222, 0.2439, -0.9684, 0.07715, 0.2541, -0.9641, 0.0, -4.771e-07, 1.0, 0.0, -4.771e-07, 1.0, 0.0, -4.771e-07, 1.0, 0.0, -4.771e-07, 1.0, 0.0, -4.771e-07, 1.0, 0.0, -4.771e-07, 1.0, 0.0, -1.0, -4.148e-07, 0.0, -1.0, -4.468e-07, 0.0, -1.0, -5.606e-07, 0.0, -1.0, -5.606e-07, 0.0, -1.0, -4.468e-07, 0.0, -1.0, -5.926e-07, 1.0, 3.485e-09, 0.0, 1.0, 3.074e-09, 0.0, 1.0, -9.589e-10, 0.0, 1.0, -9.589e-10, 0.0, 1.0, 3.074e-09, 0.0, 1.0, -1.264e-09, 0.0, -0.9783, 0.02087, -0.206, -0.9783, 0.02087, -0.206, -0.9783, 0.02087, -0.206, 0.0, 1.0, 0.0, 0.0, 1.0, 0.0, 0.0, 1.0, 0.0, 0.0, 1.0, 0.0, 0.0, 1.0, 0.0, 0.0, 1.0, 0.0, 0.0, -0.03831, -0.9993, 0.0, -0.03831, -0.9993, 0.0, -0.03831, -0.9993, -1.0, -3.974e-10, 0.0, -1.0, -2.223e-10, 0.0, -1.0, 0.0, 0.0, -1.0, 4.647e-09, 0.0, -1.0, 4.059e-09, 0.0, -1.0, -3.974e-10, 0.0, -1.0, -3.974e-10, 0.0, -1.0, 4.059e-09, 0.0, -1.0, -2.223e-10, 0.0, 0.0, 1.0, 0.0, 0.0, 1.0, 0.0, 0.0, 1.0, 0.0, 0.0, -0.03831, -0.9993, 0.0, -0.03831, -0.9993, 0.0, -0.03831, -0.9993, 0.0, -0.03831, -0.9993, 0.0, -0.03831, -0.9993, 0.0, -0.03831, -0.9993, 0.0, -4.809e-07, 1.0, 0.0, -4.809e-07, 1.0, 0.0, -4.809e-07, 1.0, 0.0, -4.809e-07, 1.0, 0.0, -4.809e-07, 1.0, 0.0, -4.809e-07, 1.0, 0.0, 0.9602, 0.2792, 0.0, 0.9602, 0.2792, 0.0, 0.9602, 0.2792, 0.0, 0.9602, 0.2792, 0.0, 0.9602, 0.2792, 0.0, 0.9602, 0.2792, 0.0, -0.02605, -0.9997, 0.0, -0.02605, -0.9997, 0.0, -0.02605, -0.9997, 0.0, -0.02605, -0.9997, 0.0, -0.02605, -0.9997, 0.0, -0.02605, -0.9997, 0.0, -1.0, -4.889e-07, 0.0, -1.0, -4.889e-07, 0.0, -1.0, -4.889e-07, 0.0, -1.0, -4.889e-07, 0.0, -1.0, -4.889e-07, 0.0, -1.0, -4.889e-07, 1.0, 0.0, 0.0, 1.0, 9.356e-11, 0.0, 1.0, 1.272e-09, 0.0, 1.0, 1.272e-09, 0.0, 1.0, 9.356e-11, 0.0, 1.0, 1.334e-09, 0.0, -1.0, 0.0, 0.0, -1.0, -1.272e-09, 0.0, -1.0, -9.356e-11, 0.0, -1.0, -9.356e-11, 0.0, -1.0, -1.272e-09, 0.0, -1.0, -1.334e-09, 0.0, 0.0, -4.669e-07, 1.0, 0.0, -4.669e-07, 1.0, 0.0, -4.669e-07, 1.0, 0.0, -4.669e-07, 1.0, 0.0, -4.669e-07, 1.0, 0.0, -4.669e-07, 1.0, 0.0, 0.9279, -0.3729, 0.0, 0.9279, -0.3729, 0.0, 0.9279, -0.3729, 0.0, 0.9279, -0.3729, 0.0, 0.9279, -0.3729, 0.0, 0.9279, -0.3729, 0.0, 4.838e-07, -1.0, 0.0, 4.838e-07, -1.0, 0.0, 4.838e-07, -1.0, 0.0, 4.838e-07, -1.0, 0.0, 4.838e-07, -1.0, 0.0, 4.838e-07, -1.0, 0.0, -1.0, -6.294e-07, 0.0, -1.0, -6.234e-07, 0.0, -1.0, -6.039e-07, 0.0, -1.0, -6.039e-07, 0.0, -1.0, -6.234e-07, 0.0, -1.0, -5.979e-07, 1.0, 0.0, 0.0, 1.0, 0.0, 0.0, 1.0, 0.0, 0.0, 1.0, 0.0, 0.0, 1.0, 0.0, 0.0, 1.0, 0.0, 0.0, -1.0, 0.0, 0.0, -1.0, -9.455e-11, 0.0, -1.0, -1.582e-09, 0.0, -1.0, -1.582e-09, 0.0, -1.0, -9.455e-11, 0.0, -1.0, -1.658e-09, 0.0, 0.0, -5.076e-07, 1.0, 0.0, -5.076e-07, 1.0, 0.0, -5.076e-07, 1.0, 0.0, -5.076e-07, 1.0, 0.0, -5.076e-07, 1.0, 0.0, -5.076e-07, 1.0, 0.0, 1.0, 0.0, 0.0, 1.0, 0.0, 0.0, 1.0, 0.0, 0.0, 1.0, 0.0, 0.0, 1.0, 0.0, 0.0, 1.0, 0.0, 0.0, 4.713e-07, -1.0, 0.0, 4.713e-07, -1.0, 0.0, 4.713e-07, -1.0, 0.0, 4.713e-07, -1.0, 0.0, 4.713e-07, -1.0, 0.0, 4.713e-07, -1.0, 0.0, -1.0, -5.769e-07, 0.0, -1.0, -5.769e-07, 0.0, -1.0, -5.769e-07, 0.0, -1.0, -5.769e-07, 0.0, -1.0, -5.769e-07, 0.0, -1.0, -5.769e-07, 1.0, 0.0, 0.0, 1.0, 5.871e-11, 0.0, 1.0, 1.065e-09, 0.0, 1.0, 1.065e-09, 0.0, 1.0, 5.871e-11, 0.0, 1.0, 1.124e-09, 0.0, -1.0, 2.095e-09, 0.0, -1.0, 1.939e-09, 0.0, -1.0, -7.319e-10, 0.0, -1.0, -7.319e-10, 0.0, -1.0, 1.939e-09, 0.0, -1.0, -8.877e-10, 0.0])] * 3)])
arm_gate_2_2 = bpy.data.armatures.new('gate_2_2')  # bones are not reproduced

# ---- objects
ob_light = bpy.data.objects.new('Light', light_light)
ob_camera = bpy.data.objects.new('Camera', cam_camera)
ob_gate_2_2 = bpy.data.objects.new('gate_2_2', arm_gate_2_2)
ob_gate_2 = bpy.data.objects.new('gate_2', me_mesh_001)

# ---- transforms, parenting, visibility, modifiers, constraints
ob_light.location = (4.076, 1.005, 5.904)
ob_light.rotation_euler = (0.6503, 0.05522, 1.866)
ob_light.lock_rotations_4d = False
ob_light.empty_display_type = 'ARROWS'
ob_light.color = (0.0, 0.0, 0.0, 0.0)
ob_light.lineart.crease_threshold = 0.0
ob_camera.location = (7.359, -6.926, 4.958)
ob_camera.rotation_euler = (1.109, 0.0, 0.8149)
ob_camera.lock_rotations_4d = False
ob_camera.empty_display_type = 'ARROWS'
ob_camera.color = (0.0, 0.0, 0.0, 0.0)
ob_camera.display_type = 'WIRE'
ob_camera.lineart.crease_threshold = 0.0
ob_gate_2_2.location = (0.0, 0.0, 0.0)
ob_gate_2_2.rotation_euler = (1.571, -0.0, 0.0)
ob_gate_2_2.scale = (0.01, 0.01, 0.01)
ob_gate_2_2.lineart.crease_threshold = 0.0
ob_gate_2.parent = ob_gate_2_2
ob_gate_2.location = (2.655e-06, 0.0, 0.0)
ob_gate_2.color = (0.8, 0.8, 0.8, 1.0)
ob_gate_2.lineart.crease_threshold = 0.0
_vg = ob_gate_2.vertex_groups.new(name='gate_2_root_1')
for _i, _w in zip([0, 1, 2, 3, 4, 5, 6, 7, 8, 9, 10, 11, 12, 13, 14, 15, 16, 17, 18, 19, 20, 21, 22, 23, 24, 25, 26, 27, 28, 29, 30, 31, 32, 33, 34, 35, 36, 37, 38, 39, 40, 41, 42, 43, 44, 45, 46, 47, 48, 49, 50, 51, 52, 69, 70, 71, 72, 75, 76, 77, 78, 79, 80, 81, 82, 83, 84, 85, 86, 87, 88, 89, 90, 91, 92, 93, 94, 95, 96, 97, 98, 99, 100, 101, 102, 103, 104, 105, 106, 134, 139, 140, 141, 142, 143, 144, 145, 146, 147, 148, 149, 150, 151, 152, 153, 154, 155, 156, 157, 158], [1.0, 1.0, 1.0, 1.0, 1.0, 1.0, 1.0, 1.0, 1.0, 1.0, 1.0, 1.0, 1.0, 1.0, 1.0, 1.0, 1.0, 1.0, 1.0, 1.0, 1.0, 1.0, 1.0, 1.0, 1.0, 1.0, 1.0, 1.0, 1.0, 1.0, 1.0, 1.0, 1.0, 1.0, 1.0, 1.0, 1.0, 1.0, 1.0, 1.0, 1.0, 1.0, 1.0, 1.0, 1.0, 1.0, 1.0, 1.0, 1.0, 1.0, 1.0, 1.0, 1.0, 0.01329, 0.01329, 0.008014, 0.008014, 1.0, 1.0, 1.0, 1.0, 1.0, 1.0, 1.0, 1.0, 1.0, 1.0, 1.0, 1.0, 1.0, 1.0, 1.0, 1.0, 1.0, 1.0, 1.0, 1.0, 1.0, 1.0, 1.0, 1.0, 1.0, 1.0, 1.0, 1.0, 1.0, 1.0, 1.0, 1.0, 0.03949, 1.0, 1.0, 1.0, 1.0, 1.0, 1.0, 1.0, 1.0, 1.0, 1.0, 1.0, 1.0, 1.0, 1.0, 1.0, 1.0, 1.0, 1.0, 1.0, 0.003922]): _vg.add([_i], _w, 'REPLACE')
_vg = ob_gate_2.vertex_groups.new(name='Gate_2_root_2')
for _i, _w in zip([53, 54, 55, 56, 57, 58, 59, 60, 61, 62, 63, 64, 65, 66, 67, 68, 69, 70, 71, 72, 73, 74, 107, 108, 109, 110, 111, 112, 113, 114, 115, 116, 117, 118, 119, 120, 121, 122, 123, 124, 125, 126, 127, 128, 129, 130, 131, 132, 133, 134, 135, 136, 137, 138, 158, 159, 160, 161, 162, 163, 164, 165, 166, 167, 168, 169, 170, 171, 172, 173, 174, 175, 176, 177, 178, 179, 180, 181, 182, 183, 184, 185, 186, 187, 188, 189, 190, 191, 192, 193, 194, 195, 196, 197, 198, 199, 200, 201, 202, 203, 204, 205, 206, 207, 208, 209, 210, 211, 212, 213, 214, 215, 216, 217, 218, 219], [1.0, 1.0, 1.0, 1.0, 1.0, 1.0, 1.0, 1.0, 1.0, 1.0, 1.0, 1.0, 1.0, 1.0, 1.0, 1.0, 0.9867, 0.9867, 0.992, 0.992, 1.0, 1.0, 1.0, 1.0, 1.0, 1.0, 1.0, 1.0, 1.0, 1.0, 1.0, 1.0, 1.0, 1.0, 1.0, 1.0, 1.0, 1.0, 1.0, 1.0, 1.0, 1.0, 1.0, 1.0, 1.0, 1.0, 1.0, 1.0, 1.0, 0.9605, 1.0, 1.0, 1.0, 1.0, 0.9961, 1.0, 1.0, 1.0, 1.0, 1.0, 1.0, 1.0, 1.0, 1.0, 1.0, 1.0, 1.0, 1.0, 1.0, 1.0, 1.0, 1.0, 1.0, 1.0, 1.0, 1.0, 1.0, 1.0, 1.0, 1.0, 1.0, 1.0, 1.0, 1.0, 1.0, 1.0, 1.0, 1.0, 1.0, 1.0, 1.0, 1.0, 1.0, 1.0, 1.0, 1.0, 1.0, 1.0, 1.0, 1.0, 1.0, 1.0, 1.0, 1.0, 1.0, 1.0, 1.0, 1.0, 1.0, 1.0, 1.0, 1.0, 1.0, 1.0, 1.0, 1.0]): _vg.add([_i], _w, 'REPLACE')
_m = ob_gate_2.modifiers.new('gate_2_2', 'ARMATURE')
_m.object = ob_gate_2_2

# ---- collection membership
col_collection.objects.link(ob_light)
col_collection.objects.link(ob_camera)
col_collection.objects.link(ob_gate_2_2)
col_collection.objects.link(ob_gate_2)

# ---- scene / render settings (as saved in the file)
scene.camera = ob_camera
scene.frame_start = 1; scene.frame_end = 250; scene.frame_set(1)
scene.render.engine = 'BLENDER_EEVEE_NEXT'
scene.cycles.use_denoising = False
scene.cycles.samples = 128
scene.cycles.sampling_pattern = 'TABULATED_SOBOL'
scene.cycles.use_adaptive_sampling = False
scene.cycles.use_light_tree = False
scene.view_settings.view_transform = 'Filmic'
bpy.context.view_layer.update()
